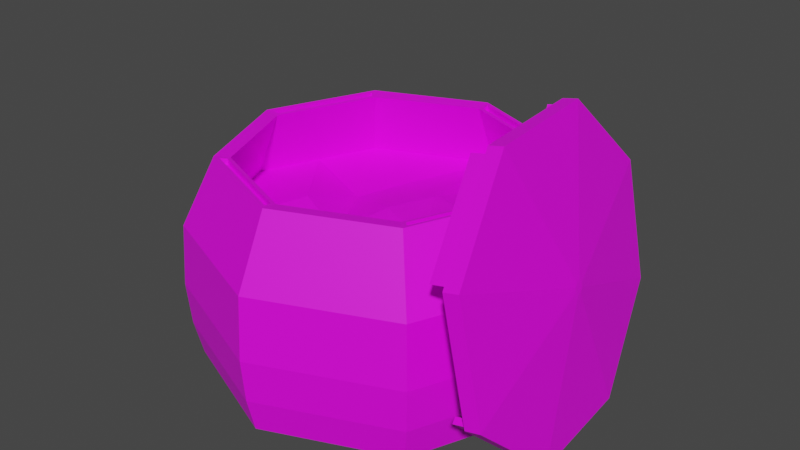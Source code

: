 # Source: bag_of_sand.blend  (saved by Blender 4.0.36; exported with 4.5.12 LTS)
import bpy
from mathutils import Matrix  # noqa: F401  (used for matrix-valued properties, if any)

bpy.ops.wm.read_factory_settings(use_empty=True)
scene = bpy.context.scene
scene.name = 'Scene'

# ---- collections
col_collection = bpy.data.collections.new('Collection'); scene.collection.children.link(col_collection)

# ---- images (referenced by path relative to the original .blend; pixels are not part of the script)
import os
ASSET_DIR = os.environ.get("B2B_ASSET_DIR", "")  # directory of the original .blend (textures are referenced by path, not embedded)
HERE = os.path.dirname(os.path.abspath(__file__))  # packed textures are extracted next to this script under _unpacked/

def load_image(name, relpath, width, height, colorspace="sRGB"):
    """Load a texture the original file referenced (path relative to the .blend, or extracted next to this script)."""
    p = next((c for c in (os.path.join(HERE, relpath), os.path.join(ASSET_DIR, relpath)) if relpath and os.path.exists(c)), "")
    if p:
        img = bpy.data.images.load(p, check_existing=True)
        img.name = name
    else:  # same state as the original file: an image datablock whose file is absent (Cycles renders it pink)
        img = bpy.data.images.new(name, width, height)
        img.source = "FILE"
        img.filepath = "//" + (relpath or name)
    img.colorspace_settings.name = colorspace
    return img
img_base_palette_png_001 = load_image('base_palette.png.001', 'base_palette.png', 1024, 1024, 'sRGB')

# ---- materials (node trees are filled in below, after node groups)
mat_basepalette_001 = bpy.data.materials.new('BasePalette.001')
mat_basepalette_001.alpha_threshold = 0.0
mat_basepalette_001.use_transparent_shadow = False
mat_basepalette_001.roughness = 0.5
mat_basepalette_001.line_color = (0.0, 0.0, 0.0, 1.0)

# ---- material node trees
mat_basepalette_001.use_nodes = True; mat_basepalette_001.node_tree.nodes.clear()
_N = mat_basepalette_001.node_tree.nodes; _L = mat_basepalette_001.node_tree.links
n0 = _N.new('ShaderNodeOutputMaterial'); n0.name = 'Material Output'; n0.location = (300, 300)
n1 = _N.new('ShaderNodeBsdfPrincipled'); n1.name = 'Principled BSDF'; n1.location = (10, 300)
n1.distribution = 'GGX'
n1.subsurface_method = 'RANDOM_WALK_SKIN'
n1.inputs[3].default_value = 1.45
n1.inputs[27].default_value = (0.0, 0.0, 0.0, 1.0)
n1.inputs[28].default_value = 1.0
n2 = _N.new('ShaderNodeTexImage'); n2.name = 'Image Texture'; n2.location = (-464, 137)
n2.image = img_base_palette_png_001
_L.new(n1.outputs[0], n0.inputs[0])
_L.new(n2.outputs[0], n1.inputs[0])
n0.is_active_output = True

# ---- world
world_world = bpy.data.worlds.new('World'); scene.world = world_world
world_world.use_nodes = True; world_world.node_tree.nodes.clear()
_N = world_world.node_tree.nodes; _L = world_world.node_tree.links
n0 = _N.new('ShaderNodeOutputWorld'); n0.name = 'World Output'; n0.location = (300, 300)
n1 = _N.new('ShaderNodeBackground'); n1.name = 'Background'; n1.location = (10, 300)
n1.inputs[0].default_value = (0.05088, 0.05088, 0.05088, 1.0)
_L.new(n1.outputs[0], n0.inputs[0])
n0.is_active_output = True
world_world.color = (0.05088, 0.05088, 0.05088)
world_world.use_sun_shadow = False
world_world.sun_shadow_jitter_overblur = 0.0

# ---- meshes
me_plane_007 = bpy.data.meshes.new('Plane.007')
me_plane_007.from_pydata([(-0.1323, -0.1323, 0.0), (0.1323, -0.1323, 0.0), (-0.1323, 0.1323, 0.0), (0.1323, 0.1323, 0.0), (-0.1871, 8.179e-09, 0.0), (-8.179e-09, -0.1871, 0.0), (0.1871, -8.179e-09, 0.0), (8.179e-09, 0.1871, 0.0), (0.0, 0.0, 0.0), (-0.1911, 7.173e-09, 0.007158), (-0.1351, -0.1351, 0.007158), (-7.817e-09, -0.1911, 0.007158), (0.1351, -0.1351, 0.007158), (0.1911, -8.031e-09, 0.007158), (0.1351, 0.1351, 0.007158), (7.387e-09, 0.1911, 0.007158), (-0.1351, 0.1351, 0.007158), (-2.147e-10, -4.294e-10, 0.007158), (-0.2114, 8.81e-09, 0.009843), (-0.1495, -0.1495, 0.009843), (-9.454e-09, -0.2114, 0.009843), (0.1495, -0.1495, 0.009843), (0.2114, -9.668e-09, 0.009843), (0.1495, 0.1495, 0.009843), (9.024e-09, 0.2114, 0.009843), (-0.1495, 0.1495, 0.009843), (-0.2211, 9.293e-09, 0.04978), (-0.1563, -0.1563, 0.04978), (-1.003e-08, -0.2211, 0.04978), (0.1563, -0.1563, 0.04978), (0.2211, -1.003e-08, 0.04978), (0.1563, 0.1563, 0.04978), (9.295e-09, 0.2211, 0.04978), (-0.1563, 0.1563, 0.04978), (-0.1999, 7.581e-09, 0.04697), (-0.1413, -0.1413, 0.04697), (-8.321e-09, -0.1999, 0.04697), (0.1413, -0.1413, 0.04697), (0.1999, -8.322e-09, 0.04697), (0.1413, 0.1413, 0.04697), (7.583e-09, 0.1999, 0.04697), (-0.1413, 0.1413, 0.04697), (-0.2257, 9.489e-09, 0.1001), (-0.1596, -0.1596, 0.1001), (-1.028e-08, -0.2257, 0.1001), (0.1596, -0.1596, 0.1001), (0.2257, -1.025e-08, 0.1001), (0.1596, 0.1596, 0.1001), (9.456e-09, 0.2257, 0.1001), (-0.1596, 0.1596, 0.1001), (-0.2041, 7.741e-09, 0.09724), (-0.1443, -0.1443, 0.09724), (-8.531e-09, -0.2041, 0.09724), (0.1443, -0.1443, 0.09724), (0.2041, -8.498e-09, 0.09724), (0.1443, 0.1443, 0.09724), (7.708e-09, 0.2041, 0.09724), (-0.1443, 0.1443, 0.09724), (-0.2211, 9.334e-09, 0.1729), (-0.1564, -0.1564, 0.1729), (-1.008e-08, -0.2211, 0.1729), (0.1564, -0.1564, 0.1729), (0.2211, -9.999e-09, 0.1729), (0.1564, 0.1564, 0.1729), (9.253e-09, 0.2211, 0.1729), (-0.1564, 0.1564, 0.1729), (-0.1999, 7.621e-09, 0.1701), (-0.1414, -0.1414, 0.1701), (-8.367e-09, -0.1999, 0.1701), (0.1414, -0.1414, 0.1701), (0.1999, -8.286e-09, 0.1701), (0.1414, 0.1414, 0.1701), (7.54e-09, 0.1999, 0.1701), (-0.1414, 0.1414, 0.1701), (-0.1765, 0.004226, 0.2524), (-0.1218, -0.1278, 0.2524), (-0.004226, -0.1765, 0.2524), (0.1278, -0.1218, 0.2524), (0.1765, -0.004226, 0.2524), (0.1218, 0.1278, 0.2524), (0.004226, 0.1765, 0.2524), (-0.1278, 0.1218, 0.2524), (-0.168, 0.004226, 0.2513), (-0.1158, -0.1218, 0.2513), (-0.004226, -0.168, 0.2513), (0.1218, -0.1158, 0.2513), (0.168, -0.004226, 0.2513), (0.1158, 0.1218, 0.2513), (0.004226, 0.168, 0.2513), (-0.1218, 0.1158, 0.2513), (0.173, 0.0631, 0.3348), (0.1835, -0.07636, 0.3329), (0.209, -0.1723, 0.2343), (0.2344, -0.1685, 0.09683), (0.245, -0.06714, 0.0009768), (0.2344, 0.07232, 0.002899), (0.209, 0.1682, 0.1015), (0.1835, 0.1644, 0.239), (0.1741, 0.05668, 0.3184), (0.1837, -0.06939, 0.3166), (0.2067, -0.1561, 0.2275), (0.2297, -0.1526, 0.1032), (0.2392, -0.06106, 0.01658), (0.2297, 0.06501, 0.01832), (0.2067, 0.1517, 0.1074), (0.1837, 0.1483, 0.2317), (-0.1292, 0.1292, 0.253), (-0.1828, 8.198e-09, 0.253), (-0.1292, -0.1292, 0.253), (-7.715e-09, -0.1828, 0.253), (0.1292, -0.1292, 0.253), (0.1828, -7.778e-09, 0.253), (0.1292, 0.1292, 0.253), (8.262e-09, 0.1828, 0.253), (-0.1168, 0.1168, 0.2507), (-0.1652, 6.783e-09, 0.2507), (-0.1168, -0.1168, 0.2507), (-6.299e-09, -0.1652, 0.2507), (0.1168, -0.1168, 0.2507), (0.1652, -6.363e-09, 0.2507), (0.1168, 0.1168, 0.2507), (6.847e-09, 0.1652, 0.2507), (-0.1278, 0.1218, 0.2457), (0.1832, 0.1569, 0.2402), (0.1736, 0.06475, 0.3274), (0.1844, -0.0777, 0.3255), (0.2075, -0.165, 0.2358), (0.2335, -0.1611, 0.09535), (0.2431, -0.06888, 0.008143), (0.2324, 0.07357, 0.01011), (0.2092, 0.1608, 0.09979), (0.1833, 0.1491, 0.2367), (0.1742, 0.06165, 0.3195), (0.1845, -0.07433, 0.3176), (0.2064, -0.1571, 0.2325), (0.2313, -0.1534, 0.09845), (0.2404, -0.06594, 0.01568), (0.2301, 0.07004, 0.01756), (0.2081, 0.1528, 0.1027), (-0.1765, 0.004226, 0.2457), (-0.1218, -0.1278, 0.2457), (-0.004226, -0.1765, 0.2457), (0.1278, -0.1218, 0.2457), (0.1765, -0.004226, 0.2457), (0.1218, 0.1278, 0.2457), (0.004226, 0.1765, 0.2457), (-0.1218, 0.1158, 0.2446), (-0.168, 0.004226, 0.2446), (-0.1158, -0.1218, 0.2446), (-0.004226, -0.168, 0.2446), (0.1218, -0.1158, 0.2446), (0.168, -0.004226, 0.2446), (0.1158, 0.1218, 0.2446), (0.004226, 0.168, 0.2446), (0.1844, -0.0777, 0.3255), (0.2075, -0.165, 0.2358), (0.1845, -0.07433, 0.3176), (0.2064, -0.1571, 0.2325), (0.1656, 0.1556, 0.2369), (0.156, 0.06347, 0.3241), (0.2159, -0.1623, 0.09205), (0.2255, -0.07017, 0.004841), (0.2147, 0.07228, 0.006804), (0.1916, 0.1595, 0.09649), (0.1656, 0.1478, 0.2334), (0.1565, 0.06036, 0.3162), (0.2136, -0.1547, 0.09514), (0.2227, -0.06723, 0.01238), (0.2124, 0.06875, 0.01426), (0.1905, 0.1516, 0.09936), (0.1667, -0.07899, 0.3222), (0.1899, -0.1662, 0.2325), (0.1668, -0.07562, 0.3143), (0.1888, -0.1584, 0.2292), (0.1898, 0.06433, 0.338), (0.2003, -0.07513, 0.336), (0.2258, -0.171, 0.2375), (0.2513, -0.1672, 0.09999), (0.2618, -0.06591, 0.004129), (0.2513, 0.07355, 0.006051), (0.2258, 0.1695, 0.1046), (0.2003, 0.1656, 0.2421), (0.2419, 0.00297, 0.1807), (0.2423, -0.002357, 0.1806), (0.2433, -0.006021, 0.1769), (0.2442, -0.005875, 0.1716), (0.2446, -0.002005, 0.1679), (0.2442, 0.003322, 0.168), (0.2433, 0.006986, 0.1718), (0.2423, 0.00684, 0.177), (0.2425, 0.003015, 0.1808), (0.2429, -0.002312, 0.1807), (0.2439, -0.005975, 0.177), (0.2448, -0.005829, 0.1717), (0.2452, -0.001959, 0.1681), (0.2448, 0.003368, 0.1681), (0.2439, 0.007031, 0.1719), (0.2429, 0.006885, 0.1771), (0.04712, -0.08615, 0.1733), (0.09424, 0.0276, 0.1961), (-0.09424, -0.0276, 0.1801), (-0.04712, 0.08615, 0.1678), (-0.1706, -0.07068, 0.1701), (-0.07068, 0.1706, 0.1701), (-0.1706, 0.07068, 0.1701), (-0.07068, 0.02928, 0.1645), (-0.07068, -0.1706, 0.1701), (-0.02356, -0.05688, 0.1701), (0.1706, -0.07068, 0.1701), (0.07068, -0.02928, 0.1846), (0.07068, -0.1706, 0.1701), (0.1706, 0.07068, 0.1701), (0.07068, 0.1706, 0.1701), (0.02356, 0.05688, 0.1846), (5.588e-09, -3.725e-09, 0.1846)], [], [(8, 7, 3, 6), (4, 2, 7, 8), (0, 4, 8, 5), (5, 8, 6, 1), (17, 13, 14, 15), (9, 17, 15, 16), (10, 11, 17, 9), (11, 12, 13, 17), (3, 7, 24, 23), (0, 5, 20, 19), (7, 2, 25, 24), (5, 1, 21, 20), (1, 6, 22, 21), (2, 4, 18, 25), (6, 3, 23, 22), (4, 0, 19, 18), (19, 20, 28, 27), (15, 14, 39, 40), (25, 18, 26, 33), (13, 12, 37, 38), (24, 25, 33, 32), (11, 10, 35, 36), (22, 23, 31, 30), (9, 16, 41, 34), (38, 37, 53, 54), (29, 30, 46, 45), (36, 35, 51, 52), (27, 28, 44, 43), (34, 41, 57, 50), (33, 26, 42, 49), (41, 40, 56, 57), (32, 33, 49, 48), (10, 9, 34, 35), (21, 22, 30, 29), (12, 11, 36, 37), (23, 24, 32, 31), (14, 13, 38, 39), (18, 19, 27, 26), (16, 15, 40, 41), (20, 21, 29, 28), (49, 42, 58, 65), (57, 56, 72, 203, 73), (48, 49, 65, 64), (55, 54, 70, 211, 71), (46, 47, 63, 62), (53, 52, 68, 210, 69), (44, 45, 61, 60), (51, 50, 66, 202, 67), (31, 32, 48, 47), (26, 27, 43, 42), (40, 39, 55, 56), (35, 34, 50, 51), (28, 29, 45, 44), (37, 36, 52, 53), (30, 31, 47, 46), (39, 38, 54, 55), (60, 61, 110, 109), (67, 202, 66, 115, 116), (72, 212, 71, 120, 121), (58, 59, 108, 107), (63, 64, 113, 112), (70, 208, 69, 118, 119), (61, 62, 111, 110), (68, 206, 67, 116, 117), (50, 57, 73, 204, 66), (43, 44, 60, 59), (52, 51, 67, 206, 68), (45, 46, 62, 61), (54, 53, 69, 208, 70), (47, 48, 64, 63), (42, 43, 59, 58), (56, 55, 71, 212, 72), (116, 115, 107, 108), (118, 117, 109, 110), (120, 119, 111, 112), (114, 121, 113, 106), (79, 80, 145, 144), (85, 77, 142, 150), (77, 78, 143, 142), (74, 82, 147, 139), (69, 210, 68, 117, 118), (62, 63, 112, 111), (71, 211, 70, 119, 120), (64, 65, 106, 113), (73, 203, 72, 121, 114), (65, 58, 107, 106), (66, 204, 73, 114, 115), (59, 60, 109, 108), (99, 91, 90, 98), (101, 93, 92, 100), (103, 95, 94, 102), (105, 97, 96, 104), (156, 172, 170, 154), (126, 134, 157, 155), (130, 163, 169, 138), (157, 173, 172, 156), (74, 81, 106, 107), (76, 75, 108, 109), (78, 77, 110, 111), (80, 79, 112, 113), (89, 82, 115, 114), (83, 84, 117, 116), (85, 86, 119, 118), (87, 88, 121, 120), (75, 83, 116, 108), (82, 74, 107, 115), (77, 85, 118, 110), (84, 76, 109, 117), (79, 87, 120, 112), (86, 78, 111, 119), (81, 89, 114, 106), (88, 80, 113, 121), (124, 90, 97, 123), (126, 92, 91, 125), (128, 94, 93, 127), (130, 96, 95, 129), (131, 105, 98, 132), (133, 99, 100, 134), (135, 101, 102, 136), (137, 103, 104, 138), (125, 91, 99, 133), (132, 98, 90, 124), (127, 93, 101, 135), (134, 100, 92, 126), (129, 95, 103, 137), (136, 102, 94, 128), (123, 97, 105, 131), (138, 104, 96, 130), (147, 146, 122, 139), (149, 148, 140, 141), (151, 150, 142, 143), (153, 152, 144, 145), (76, 84, 149, 141), (82, 89, 146, 147), (87, 79, 144, 152), (84, 83, 148, 149), (78, 86, 151, 143), (86, 85, 150, 151), (89, 81, 122, 146), (88, 87, 152, 153), (81, 74, 139, 122), (80, 88, 153, 145), (83, 75, 140, 148), (75, 76, 141, 140), (131, 164, 158, 123), (125, 126, 155, 154), (133, 125, 154, 156), (134, 133, 156, 157), (165, 159, 158, 164), (167, 161, 160, 166), (169, 163, 162, 168), (173, 171, 170, 172), (123, 158, 159, 124), (155, 171, 173, 157), (132, 165, 164, 131), (124, 159, 165, 132), (135, 166, 160, 127), (127, 160, 161, 128), (136, 167, 166, 135), (129, 162, 163, 130), (138, 169, 168, 137), (137, 168, 162, 129), (128, 161, 167, 136), (154, 170, 171, 155), (131, 132, 124, 123), (156, 157, 155, 154), (135, 136, 128, 127), (137, 138, 130, 129), (92, 93, 177, 176), (102, 101, 185, 186), (101, 100, 184, 185), (94, 95, 179, 178), (104, 103, 187, 188), (103, 102, 186, 187), (96, 97, 181, 180), (97, 90, 174, 181), (105, 104, 188, 189), (91, 92, 176, 175), (93, 94, 178, 177), (95, 96, 180, 179), (98, 105, 189, 182), (90, 91, 175, 174), (100, 99, 183, 184), (99, 98, 182, 183), (185, 184, 192, 193), (186, 185, 193, 194), (182, 189, 197, 190), (187, 186, 194, 195), (188, 187, 195, 196), (183, 182, 190, 191), (184, 183, 191, 192), (189, 188, 196, 197), (177, 193, 192, 176), (178, 194, 193, 177), (179, 195, 194, 178), (180, 196, 195, 179), (181, 197, 196, 180), (174, 190, 197, 181), (175, 191, 190, 174), (176, 192, 191, 175), (189, 188, 187, 186, 185, 184, 183, 182), (197, 190, 191, 192, 193, 194, 195, 196), (198, 68, 210), (207, 200, 67, 206), (199, 70, 211), (209, 198, 69, 208), (202, 67, 200), (203, 73, 201), (204, 66, 200, 205), (214, 207, 198, 209), (212, 213, 199, 71), (66, 202, 200), (72, 203, 201), (73, 204, 205, 201), (198, 207, 206, 68), (199, 209, 208, 70), (71, 199, 211), (69, 198, 210), (72, 201, 213, 212), (205, 200, 207, 214), (201, 205, 214, 213), (213, 214, 209, 199)])
_uv = me_plane_007.uv_layers.new(name='UVMap')
_uv.uv.foreach_set('vector', [0.4102, 0.9141, 0.4102, 0.9141, 0.4102, 0.9141, 0.4102, 0.9141, 0.4102, 0.9141, 0.4102, 0.9141, 0.4102, 0.9141, 0.4102, 0.9141, 0.4102, 0.9141, 0.4102, 0.9141, 0.4102, 0.9141, 0.4102, 0.9141, 0.4102, 0.9141, 0.4102, 0.9141, 0.4102, 0.9141, 0.4102, 0.9141, 0.4102, 0.9141, 0.4102, 0.9141, 0.4102, 0.9141, 0.4102, 0.9141, 0.4102, 0.9141, 0.4102, 0.9141, 0.4102, 0.9141, 0.4102, 0.9141, 0.4102, 0.9141, 0.4102, 0.9141, 0.4102, 0.9141, 0.4102, 0.9141, 0.4102, 0.9141, 0.4102, 0.9141, 0.4102, 0.9141, 0.4102, 0.9141, 0.4102, 0.9141, 0.4102, 0.9141, 0.4102, 0.9141, 0.4102, 0.9141, 0.4102, 0.9141, 0.4102, 0.9141, 0.4102, 0.9141, 0.4102, 0.9141, 0.4102, 0.9141, 0.4102, 0.9141, 0.4102, 0.9141, 0.4102, 0.9141, 0.4102, 0.9141, 0.4102, 0.9141, 0.4102, 0.9141, 0.4102, 0.9141, 0.4102, 0.9141, 0.4102, 0.9141, 0.4102, 0.9141, 0.4102, 0.9141, 0.4102, 0.9141, 0.4102, 0.9141, 0.4102, 0.9141, 0.4102, 0.9141, 0.4102, 0.9141, 0.4102, 0.9141, 0.4102, 0.9141, 0.4102, 0.9141, 0.4102, 0.9141, 0.4102, 0.9141, 0.4102, 0.9141, 0.4102, 0.9141, 0.4102, 0.9141, 0.4102, 0.9141, 0.4102, 0.9141, 0.4102, 0.9141, 0.4102, 0.9141, 0.4102, 0.9141, 0.4102, 0.9141, 0.4102, 0.9141, 0.4102, 0.9141, 0.4102, 0.9141, 0.4102, 0.9141, 0.4102, 0.9141, 0.4102, 0.9141, 0.4102, 0.9141, 0.4102, 0.9141, 0.4102, 0.9141, 0.4102, 0.9141, 0.4102, 0.9141, 0.4102, 0.9141, 0.4102, 0.9141, 0.4102, 0.9141, 0.4102, 0.9141, 0.4102, 0.9141, 0.4102, 0.9141, 0.4102, 0.9141, 0.4102, 0.9141, 0.4102, 0.9141, 0.4102, 0.9141, 0.4102, 0.9141, 0.4102, 0.9141, 0.4102, 0.9141, 0.4102, 0.9141, 0.4102, 0.9141, 0.4102, 0.9141, 0.4102, 0.9141, 0.4102, 0.9141, 0.4102, 0.9141, 0.4102, 0.9141, 0.4102, 0.9141, 0.4102, 0.9141, 0.4102, 0.9141, 0.4102, 0.9141, 0.4102, 0.9141, 0.4102, 0.9141, 0.4102, 0.9141, 0.4102, 0.9141, 0.4102, 0.9141, 0.4102, 0.9141, 0.4102, 0.9141, 0.4102, 0.9141, 0.4102, 0.9141, 0.4102, 0.9141, 0.4102, 0.9141, 0.4102, 0.9141, 0.4102, 0.9141, 0.4102, 0.9141, 0.4102, 0.9141, 0.4102, 0.9141, 0.4102, 0.9141, 0.4102, 0.9141, 0.4102, 0.9141, 0.4102, 0.9141, 0.4102, 0.9141, 0.4102, 0.9141, 0.4102, 0.9141, 0.4102, 0.9141, 0.4102, 0.9141, 0.4102, 0.9141, 0.4102, 0.9141, 0.4102, 0.9141, 0.4102, 0.9141, 0.4102, 0.9141, 0.4102, 0.9141, 0.4102, 0.9141, 0.4102, 0.9141, 0.4102, 0.9141, 0.4102, 0.9141, 0.4102, 0.9141, 0.4102, 0.9141, 0.4102, 0.9141, 0.4102, 0.9141, 0.4102, 0.9141, 0.4102, 0.9141, 0.4102, 0.9141, 0.4102, 0.9141, 0.4102, 0.9141, 0.4102, 0.9141, 0.4102, 0.9141, 0.4102, 0.9141, 0.4102, 0.9141, 0.4102, 0.9141, 0.4102, 0.9141, 0.4102, 0.9141, 0.4102, 0.9141, 0.4102, 0.9141, 0.4102, 0.9141, 0.4102, 0.9141, 0.4102, 0.9141, 0.4102, 0.9141, 0.4102, 0.9141, 0.4102, 0.9141, 0.4102, 0.9141, 0.4102, 0.9141, 0.4102, 0.9141, 0.4102, 0.9141, 0.4102, 0.9141, 0.4102, 0.9141, 0.4102, 0.9141, 0.4102, 0.9141, 0.4102, 0.9141, 0.4102, 0.9141, 0.4102, 0.9141, 0.4102, 0.9141, 0.4102, 0.9141, 0.4102, 0.9141, 0.4102, 0.9141, 0.4102, 0.9141, 0.4102, 0.9141, 0.4102, 0.9141, 0.4102, 0.9141, 0.4102, 0.9141, 0.4102, 0.9141, 0.4102, 0.9141, 0.4102, 0.9141, 0.4102, 0.9141, 0.4102, 0.9141, 0.4102, 0.9141, 0.4102, 0.9141, 0.4102, 0.9141, 0.4102, 0.9141, 0.4102, 0.9141, 0.4102, 0.9141, 0.4102, 0.9141, 0.4102, 0.9141, 0.4102, 0.9141, 0.4102, 0.9141, 0.4102, 0.9141, 0.4102, 0.9141, 0.4102, 0.9141, 0.4102, 0.9141, 0.4102, 0.9141, 0.4102, 0.9141, 0.4102, 0.9141, 0.4102, 0.9141, 0.4102, 0.9141, 0.4102, 0.9141, 0.4102, 0.9141, 0.4102, 0.9141, 0.4102, 0.9141, 0.4102, 0.9141, 0.4102, 0.9141, 0.4102, 0.9141, 0.4102, 0.9141, 0.4102, 0.9141, 0.4102, 0.9141, 0.4102, 0.9141, 0.4102, 0.9141, 0.4102, 0.9141, 0.4102, 0.9141, 0.4102, 0.9141, 0.4102, 0.9141, 0.4102, 0.9141, 0.4102, 0.9141, 0.4102, 0.9141, 0.4102, 0.9141, 0.4102, 0.9141, 0.4102, 0.9141, 0.4102, 0.9141, 0.4102, 0.9141, 0.4102, 0.9141, 0.4102, 0.9141, 0.4102, 0.9141, 0.4102, 0.9141, 0.4102, 0.9141, 0.4102, 0.9141, 0.4102, 0.9141, 0.4102, 0.9141, 0.4102, 0.9141, 0.4102, 0.9141, 0.4102, 0.9141, 0.4102, 0.9141, 0.4102, 0.9141, 0.4102, 0.9141, 0.4102, 0.9141, 0.4102, 0.9141, 0.4102, 0.9141, 0.4102, 0.9141, 0.4102, 0.9141, 0.4102, 0.9141, 0.4102, 0.9141, 0.4102, 0.9141, 0.4102, 0.9141, 0.4102, 0.9141, 0.4102, 0.9141, 0.4102, 0.9141, 0.4102, 0.9141, 0.4102, 0.9141, 0.4102, 0.9141, 0.4102, 0.9141, 0.4102, 0.9141, 0.4102, 0.9141, 0.4102, 0.9141, 0.4102, 0.9141, 0.4102, 0.9141, 0.4102, 0.9141, 0.4102, 0.9141, 0.4102, 0.9141, 0.4102, 0.9141, 0.4102, 0.9141, 0.4102, 0.9141, 0.4102, 0.9141, 0.4102, 0.9141, 0.4102, 0.9141, 0.4102, 0.9141, 0.4102, 0.9141, 0.4102, 0.9141, 0.4102, 0.9141, 0.4102, 0.9141, 0.4102, 0.9141, 0.4102, 0.9141, 0.4102, 0.9141, 0.4102, 0.9141, 0.4102, 0.9141, 0.4102, 0.9141, 0.4102, 0.9141, 0.4102, 0.9141, 0.4102, 0.9141, 0.4102, 0.9141, 0.4102, 0.9141, 0.4102, 0.9141, 0.4102, 0.9141, 0.4102, 0.9141, 0.4102, 0.9141, 0.4102, 0.9141, 0.4102, 0.9141, 0.4102, 0.9141, 0.4102, 0.9141, 0.4102, 0.9141, 0.4102, 0.9141, 0.4102, 0.9141, 0.4102, 0.9141, 0.4102, 0.9141, 0.4102, 0.9141, 0.4102, 0.9141, 0.4102, 0.9141, 0.4102, 0.9141, 0.4102, 0.9141, 0.4102, 0.9141, 0.4102, 0.9141, 0.4102, 0.9141, 0.4102, 0.9141, 0.4102, 0.9141, 0.4102, 0.9141, 0.4102, 0.9141, 0.4102, 0.9141, 0.4102, 0.9141, 0.4102, 0.9141, 0.4102, 0.9141, 0.4102, 0.9141, 0.4102, 0.9141, 0.4102, 0.9141, 0.4102, 0.9141, 0.4102, 0.9141, 0.4102, 0.9141, 0.4102, 0.9141, 0.4102, 0.9141, 0.4102, 0.9141, 0.4102, 0.9141, 0.4102, 0.9141, 0.4102, 0.9141, 0.4102, 0.9141, 0.4102, 0.9141, 0.4102, 0.9141, 0.4102, 0.9141, 0.4102, 0.9141, 0.4102, 0.9141, 0.4102, 0.9141, 0.4102, 0.9141, 0.4102, 0.9141, 0.4102, 0.9141, 0.4102, 0.9141, 0.4102, 0.9141, 0.4102, 0.9141, 0.4102, 0.9141, 0.4102, 0.9141, 0.4102, 0.9141, 0.4102, 0.9141, 0.4102, 0.9141, 0.4102, 0.9141, 0.4102, 0.9141, 0.4102, 0.9141, 0.4102, 0.9141, 0.4102, 0.9141, 0.4102, 0.9141, 0.4102, 0.9141, 0.4102, 0.9141, 0.4102, 0.9141, 0.4102, 0.9141, 0.4102, 0.9141, 0.4102, 0.9141, 0.4102, 0.9141, 0.4102, 0.9141, 0.4102, 0.9141, 0.4102, 0.9141, 0.4102, 0.9141, 0.4102, 0.9141, 0.4102, 0.9141, 0.4102, 0.9141, 0.4102, 0.9141, 0.4102, 0.9141, 0.4102, 0.9141, 0.4102, 0.9141, 0.4102, 0.9141, 0.4102, 0.9141, 0.4102, 0.9141, 0.4102, 0.9141, 0.4102, 0.9141, 0.4102, 0.9141, 0.4102, 0.9141, 0.4102, 0.9141, 0.4643, 0.9141, 0.4643, 0.9141, 0.4643, 0.9141, 0.4643, 0.9141, 0.4102, 0.9141, 0.4102, 0.9141, 0.4102, 0.9141, 0.4102, 0.9141, 0.4643, 0.9141, 0.4643, 0.9141, 0.4643, 0.9141, 0.4643, 0.9141, 0.4643, 0.9141, 0.4643, 0.9141, 0.4643, 0.9141, 0.4643, 0.9141, 0.4102, 0.9141, 0.4102, 0.9141, 0.4102, 0.9141, 0.4102, 0.9141, 0.4102, 0.9141, 0.4102, 0.9141, 0.4102, 0.9141, 0.4102, 0.9141, 0.4102, 0.9141, 0.4102, 0.9141, 0.4102, 0.9141, 0.4102, 0.9141, 0.4102, 0.9141, 0.4102, 0.9141, 0.4102, 0.9141, 0.4102, 0.9141, 0.4102, 0.9141, 0.4102, 0.9141, 0.4102, 0.9141, 0.4102, 0.9141, 0.4102, 0.9141, 0.4102, 0.9141, 0.4102, 0.9141, 0.4102, 0.9141, 0.4102, 0.9141, 0.4102, 0.9141, 0.4102, 0.9141, 0.4102, 0.9141, 0.4102, 0.9141, 0.4102, 0.9141, 0.4102, 0.9141, 0.4102, 0.9141, 0.4102, 0.9141, 0.4102, 0.9141, 0.4102, 0.9141, 0.4102, 0.9141, 0.4102, 0.9141, 0.4102, 0.9141, 0.4102, 0.9141, 0.4102, 0.9141, 0.4102, 0.9141, 0.4102, 0.9141, 0.4102, 0.9141, 0.4102, 0.9141, 0.4102, 0.9141, 0.4102, 0.9141, 0.4102, 0.9141, 0.4102, 0.9141, 0.4102, 0.9141, 0.4102, 0.9141, 0.4102, 0.9141, 0.4102, 0.9141, 0.4102, 0.9141, 0.4102, 0.9141, 0.4102, 0.9141, 0.4102, 0.9141, 0.4102, 0.9141, 0.4102, 0.9141, 0.4102, 0.9141, 0.4102, 0.9141, 0.4102, 0.9141, 0.4102, 0.9141, 0.4102, 0.9141, 0.4102, 0.9141, 0.4102, 0.9141, 0.4102, 0.9141, 0.4102, 0.9141, 0.4102, 0.9141, 0.4102, 0.9141, 0.4102, 0.9141, 0.4102, 0.9141, 0.4102, 0.9141, 0.4102, 0.9141, 0.4102, 0.9141, 0.4102, 0.9141, 0.4102, 0.9141, 0.4102, 0.9141, 0.4102, 0.9141, 0.4102, 0.9141, 0.4102, 0.9141, 0.4102, 0.9141, 0.4102, 0.9141, 0.4102, 0.9141, 0.4102, 0.9141, 0.4102, 0.9141, 0.4102, 0.9141, 0.4102, 0.9141, 0.4102, 0.9141, 0.4102, 0.9141, 0.4102, 0.9141, 0.4102, 0.9141, 0.4102, 0.9141, 0.4102, 0.9141, 0.4102, 0.9141, 0.4102, 0.9141, 0.4102, 0.9141, 0.4102, 0.9141, 0.4102, 0.9141, 0.4102, 0.9141, 0.4102, 0.9141, 0.4102, 0.9141, 0.4102, 0.9141, 0.4102, 0.9141, 0.4102, 0.9141, 0.4102, 0.9141, 0.4102, 0.9141, 0.4102, 0.9141, 0.4102, 0.9141, 0.4102, 0.9141, 0.4102, 0.9141, 0.4102, 0.9141, 0.4102, 0.9141, 0.4102, 0.9141, 0.4102, 0.9141, 0.4102, 0.9141, 0.4102, 0.9141, 0.4102, 0.9141, 0.4102, 0.9141, 0.4102, 0.9141, 0.4102, 0.9141, 0.4102, 0.9141, 0.4102, 0.9141, 0.4102, 0.9141, 0.4102, 0.9141, 0.4102, 0.9141, 0.4102, 0.9141, 0.4102, 0.9141, 0.4102, 0.9141, 0.4102, 0.9141, 0.4102, 0.9141, 0.4102, 0.9141, 0.4102, 0.9141, 0.4102, 0.9141, 0.4102, 0.9141, 0.4102, 0.9141, 0.4102, 0.9141, 0.4102, 0.9141, 0.4102, 0.9141, 0.4102, 0.9141, 0.4102, 0.9141, 0.4102, 0.9141, 0.4102, 0.9141, 0.4102, 0.9141, 0.4102, 0.9141, 0.4102, 0.9141, 0.4102, 0.9141, 0.4102, 0.9141, 0.4102, 0.9141, 0.4102, 0.9141, 0.4102, 0.9141, 0.4102, 0.9141, 0.4102, 0.9141, 0.4102, 0.9141, 0.4102, 0.9141, 0.4102, 0.9141, 0.4102, 0.9141, 0.4102, 0.9141, 0.4102, 0.9141, 0.4102, 0.9141, 0.4102, 0.9141, 0.4102, 0.9141, 0.4102, 0.9141, 0.4102, 0.9141, 0.4102, 0.9141, 0.4102, 0.9141, 0.4102, 0.9141, 0.4102, 0.9141, 0.4102, 0.9141, 0.4102, 0.9141, 0.4102, 0.9141, 0.4102, 0.9141, 0.4102, 0.9141, 0.4102, 0.9141, 0.4102, 0.9141, 0.4102, 0.9141, 0.4102, 0.9141, 0.4102, 0.9141, 0.4102, 0.9141, 0.4102, 0.9141, 0.4102, 0.9141, 0.4102, 0.9141, 0.4102, 0.9141, 0.4102, 0.9141, 0.4102, 0.9141, 0.4102, 0.9141, 0.4102, 0.9141, 0.4102, 0.9141, 0.4102, 0.9141, 0.4102, 0.9141, 0.4102, 0.9141, 0.4102, 0.9141, 0.4102, 0.9141, 0.4643, 0.9141, 0.4643, 0.9141, 0.4643, 0.9141, 0.4643, 0.9141, 0.4102, 0.9141, 0.4102, 0.9141, 0.4102, 0.9141, 0.4102, 0.9141, 0.4102, 0.9141, 0.4102, 0.9141, 0.4102, 0.9141, 0.4102, 0.9141, 0.4102, 0.9141, 0.4102, 0.9141, 0.4102, 0.9141, 0.4102, 0.9141, 0.4102, 0.9141, 0.4102, 0.9141, 0.4102, 0.9141, 0.4102, 0.9141, 0.4102, 0.9141, 0.4102, 0.9141, 0.4102, 0.9141, 0.4102, 0.9141, 0.4102, 0.9141, 0.4102, 0.9141, 0.4102, 0.9141, 0.4102, 0.9141, 0.4102, 0.9141, 0.4102, 0.9141, 0.4102, 0.9141, 0.4102, 0.9141, 0.4643, 0.9141, 0.4643, 0.9141, 0.4643, 0.9141, 0.4643, 0.9141, 0.4643, 0.9141, 0.4643, 0.9141, 0.4643, 0.9141, 0.4643, 0.9141, 0.4643, 0.9141, 0.4643, 0.9141, 0.4643, 0.9141, 0.4643, 0.9141, 0.4643, 0.9141, 0.4643, 0.9141, 0.4643, 0.9141, 0.4643, 0.9141, 0.4643, 0.9141, 0.4643, 0.9141, 0.4643, 0.9141, 0.4643, 0.9141, 0.4643, 0.9141, 0.4643, 0.9141, 0.4643, 0.9141, 0.4643, 0.9141, 0.4643, 0.9141, 0.4643, 0.9141, 0.4643, 0.9141, 0.4643, 0.9141, 0.4643, 0.9141, 0.4643, 0.9141, 0.4643, 0.9141, 0.4643, 0.9141, 0.4643, 0.9141, 0.4643, 0.9141, 0.4643, 0.9141, 0.4643, 0.9141, 0.4643, 0.9141, 0.4643, 0.9141, 0.4643, 0.9141, 0.4643, 0.9141, 0.4643, 0.9141, 0.4643, 0.9141, 0.4643, 0.9141, 0.4643, 0.9141, 0.4643, 0.9141, 0.4643, 0.9141, 0.4643, 0.9141, 0.4643, 0.9141, 0.0, 0.0, 0.0, 0.0, 0.0, 0.0, 0.0, 0.0, 0.0, 0.0, 0.0, 0.0, 0.0, 0.0, 0.0, 0.0, 0.0, 0.0, 0.0, 0.0, 0.0, 0.0, 0.0, 0.0, 0.0, 0.0, 0.0, 0.0, 0.0, 0.0, 0.0, 0.0, 0.4102, 0.9141, 0.4102, 0.9141, 0.4102, 0.9141, 0.4102, 0.9141, 0.4102, 0.9141, 0.4102, 0.9141, 0.4102, 0.9141, 0.4102, 0.9141, 0.4102, 0.9141, 0.4102, 0.9141, 0.4102, 0.9141, 0.4102, 0.9141, 0.4102, 0.9141, 0.4102, 0.9141, 0.4102, 0.9141, 0.4102, 0.9141, 0.4102, 0.9141, 0.4102, 0.9141, 0.4102, 0.9141, 0.4102, 0.9141, 0.4102, 0.9141, 0.4102, 0.9141, 0.4102, 0.9141, 0.4102, 0.9141, 0.4102, 0.9141, 0.4102, 0.9141, 0.4102, 0.9141, 0.4102, 0.9141, 0.4102, 0.9141, 0.4102, 0.9141, 0.4102, 0.9141, 0.4102, 0.9141, 0.4102, 0.9141, 0.4102, 0.9141, 0.4102, 0.9141, 0.4102, 0.9141, 0.4102, 0.9141, 0.4102, 0.9141, 0.4102, 0.9141, 0.4102, 0.9141, 0.4102, 0.9141, 0.4102, 0.9141, 0.4102, 0.9141, 0.4102, 0.9141, 0.4102, 0.9141, 0.4102, 0.9141, 0.4102, 0.9141, 0.4102, 0.9141, 0.4102, 0.9141, 0.4102, 0.9141, 0.4102, 0.9141, 0.4102, 0.9141, 0.4102, 0.9141, 0.4102, 0.9141, 0.4102, 0.9141, 0.4102, 0.9141, 0.4102, 0.9141, 0.4102, 0.9141, 0.4102, 0.9141, 0.4102, 0.9141, 0.4102, 0.9141, 0.4102, 0.9141, 0.4102, 0.9141, 0.4102, 0.9141, 0.4102, 0.9141, 0.4102, 0.9141, 0.4102, 0.9141, 0.4102, 0.9141, 0.4102, 0.9141, 0.4102, 0.9141, 0.4102, 0.9141, 0.4102, 0.9141, 0.4102, 0.9141, 0.4102, 0.9141, 0.4102, 0.9141, 0.4102, 0.9141, 0.4102, 0.9141, 0.4102, 0.9141, 0.4102, 0.9141, 0.4102, 0.9141, 0.4102, 0.9141, 0.4102, 0.9141, 0.4102, 0.9141, 0.4102, 0.9141, 0.4102, 0.9141, 0.4102, 0.9141, 0.4102, 0.9141, 0.4102, 0.9141, 0.4102, 0.9141, 0.4102, 0.9141, 0.4102, 0.9141, 0.4102, 0.9141, 0.4102, 0.9141, 0.4102, 0.9141, 0.4102, 0.9141, 0.4102, 0.9141, 0.4102, 0.9141, 0.4102, 0.9141, 0.4102, 0.9141, 0.4102, 0.9141, 0.4102, 0.9141, 0.4102, 0.9141, 0.4102, 0.9141, 0.4102, 0.9141, 0.4102, 0.9141, 0.4102, 0.9141, 0.4102, 0.9141, 0.4102, 0.9141, 0.4102, 0.9141, 0.4102, 0.9141, 0.4102, 0.9141, 0.4102, 0.9141, 0.4102, 0.9141, 0.4102, 0.9141, 0.4102, 0.9141, 0.4102, 0.9141, 0.4102, 0.9141, 0.4102, 0.9141, 0.4102, 0.9141, 0.4102, 0.9141, 0.4102, 0.9141, 0.4102, 0.9141, 0.4102, 0.9141, 0.4102, 0.9141, 0.4102, 0.9141, 0.4102, 0.9141, 0.4102, 0.9141, 0.4102, 0.9141, 0.4643, 0.9141, 0.4643, 0.9141, 0.4643, 0.9141, 0.4643, 0.9141, 0.4643, 0.9141, 0.4643, 0.9141, 0.4643, 0.9141, 0.4643, 0.9141, 0.4102, 0.9141, 0.4102, 0.9141, 0.4102, 0.9141, 0.4102, 0.9141, 0.4102, 0.9141, 0.4102, 0.9141, 0.4102, 0.9141, 0.4102, 0.9141, 0.2855, 0.8465, 0.2855, 0.8465, 0.2855, 0.8465, 0.2855, 0.8465, 0.2855, 0.8465, 0.2855, 0.8465, 0.2855, 0.8465, 0.2855, 0.8465, 0.2855, 0.8465, 0.2855, 0.8465, 0.2855, 0.8465, 0.2855, 0.8465, 0.2855, 0.8465, 0.2855, 0.8465, 0.2855, 0.8465, 0.2855, 0.8465, 0.2855, 0.8465, 0.2855, 0.8465, 0.2855, 0.8465, 0.2855, 0.8465, 0.2855, 0.8465, 0.2855, 0.8465, 0.2855, 0.8465, 0.2855, 0.8465, 0.2855, 0.8465, 0.2855, 0.8465, 0.2855, 0.8465, 0.2855, 0.8465, 0.2855, 0.8465, 0.2855, 0.8465, 0.2855, 0.8465, 0.2855, 0.8465, 0.2855, 0.8465, 0.2855, 0.8465, 0.2855, 0.8465, 0.2855, 0.8465, 0.2855, 0.8465, 0.2855, 0.8465, 0.2855, 0.8465, 0.2855, 0.8465, 0.2855, 0.8465, 0.2855, 0.8465, 0.2855, 0.8465, 0.2855, 0.8465, 0.2855, 0.8465, 0.2855, 0.8465, 0.2855, 0.8465, 0.2855, 0.8465, 0.2855, 0.8465, 0.2855, 0.8465, 0.2855, 0.8465, 0.2855, 0.8465, 0.2855, 0.8465, 0.2855, 0.8465, 0.2855, 0.8465, 0.2855, 0.8465, 0.2855, 0.8465, 0.2855, 0.8465, 0.2855, 0.8465, 0.2855, 0.8465, 0.2855, 0.8465, 0.2855, 0.8465, 0.2855, 0.8465, 0.2855, 0.8465, 0.2855, 0.8465, 0.2855, 0.8465, 0.2855, 0.8465, 0.2855, 0.8465, 0.2855, 0.8465, 0.2855, 0.8465, 0.2855, 0.8465, 0.2855, 0.8465])
_ca = me_plane_007.color_attributes.new('Attribute', 'BYTE_COLOR', 'CORNER')
_ca.data.foreach_set('color', [1.0, 1.0, 1.0, 1.0, 1.0, 1.0, 1.0, 1.0, 1.0, 1.0, 1.0, 1.0, 1.0, 1.0, 1.0, 1.0, 1.0, 1.0, 1.0, 1.0, 1.0, 1.0, 1.0, 1.0, 1.0, 1.0, 1.0, 1.0, 1.0, 1.0, 1.0, 1.0, 1.0, 1.0, 1.0, 1.0, 1.0, 1.0, 1.0, 1.0, 1.0, 1.0, 1.0, 1.0, 1.0, 1.0, 1.0, 1.0, 1.0, 1.0, 1.0, 1.0, 1.0, 1.0, 1.0, 1.0, 1.0, 1.0, 1.0, 1.0, 1.0, 1.0, 1.0, 1.0, 1.0, 1.0, 1.0, 1.0, 1.0, 1.0, 1.0, 1.0, 1.0, 1.0, 1.0, 1.0, 1.0, 1.0, 1.0, 1.0, 1.0, 1.0, 1.0, 1.0, 1.0, 1.0, 1.0, 1.0, 1.0, 1.0, 1.0, 1.0, 1.0, 1.0, 1.0, 1.0, 1.0, 1.0, 1.0, 1.0, 1.0, 1.0, 1.0, 1.0, 1.0, 1.0, 1.0, 1.0, 1.0, 1.0, 1.0, 1.0, 1.0, 1.0, 1.0, 1.0, 1.0, 1.0, 1.0, 1.0, 1.0, 1.0, 1.0, 1.0, 1.0, 1.0, 1.0, 1.0, 1.0, 1.0, 1.0, 1.0, 1.0, 1.0, 1.0, 1.0, 1.0, 1.0, 1.0, 1.0, 1.0, 1.0, 1.0, 1.0, 1.0, 1.0, 1.0, 1.0, 1.0, 1.0, 1.0, 1.0, 1.0, 1.0, 1.0, 1.0, 1.0, 1.0, 1.0, 1.0, 1.0, 1.0, 1.0, 1.0, 1.0, 1.0, 1.0, 1.0, 1.0, 1.0, 1.0, 1.0, 1.0, 1.0, 1.0, 1.0, 1.0, 1.0, 1.0, 1.0, 1.0, 1.0, 1.0, 1.0, 1.0, 1.0, 1.0, 1.0, 1.0, 1.0, 1.0, 1.0, 1.0, 1.0, 1.0, 1.0, 1.0, 1.0, 1.0, 1.0, 1.0, 1.0, 1.0, 1.0, 1.0, 1.0, 1.0, 1.0, 1.0, 1.0, 1.0, 1.0, 1.0, 1.0, 1.0, 1.0, 1.0, 1.0, 1.0, 1.0, 1.0, 1.0, 1.0, 1.0, 1.0, 1.0, 1.0, 1.0, 1.0, 1.0, 1.0, 1.0, 1.0, 1.0, 1.0, 1.0, 1.0, 1.0, 1.0, 1.0, 1.0, 1.0, 1.0, 1.0, 1.0, 1.0, 1.0, 1.0, 1.0, 1.0, 1.0, 1.0, 1.0, 1.0, 1.0, 1.0, 1.0, 1.0, 1.0, 1.0, 1.0, 1.0, 1.0, 1.0, 1.0, 1.0, 1.0, 1.0, 1.0, 1.0, 1.0, 1.0, 1.0, 1.0, 1.0, 1.0, 1.0, 1.0, 1.0, 1.0, 1.0, 1.0, 1.0, 1.0, 1.0, 1.0, 1.0, 1.0, 1.0, 1.0, 1.0, 1.0, 1.0, 1.0, 1.0, 1.0, 1.0, 1.0, 1.0, 1.0, 1.0, 1.0, 1.0, 1.0, 1.0, 1.0, 1.0, 1.0, 1.0, 1.0, 1.0, 1.0, 1.0, 1.0, 1.0, 1.0, 1.0, 1.0, 1.0, 1.0, 1.0, 1.0, 1.0, 1.0, 1.0, 1.0, 1.0, 1.0, 1.0, 1.0, 1.0, 1.0, 1.0, 1.0, 1.0, 1.0, 1.0, 1.0, 1.0, 1.0, 1.0, 1.0, 1.0, 1.0, 1.0, 1.0, 1.0, 1.0, 1.0, 1.0, 1.0, 1.0, 1.0, 1.0, 1.0, 1.0, 1.0, 1.0, 1.0, 1.0, 1.0, 1.0, 1.0, 1.0, 1.0, 1.0, 1.0, 1.0, 1.0, 1.0, 1.0, 1.0, 1.0, 1.0, 1.0, 1.0, 1.0, 1.0, 1.0, 1.0, 1.0, 1.0, 1.0, 1.0, 1.0, 1.0, 1.0, 1.0, 1.0, 1.0, 1.0, 1.0, 1.0, 1.0, 1.0, 1.0, 1.0, 1.0, 1.0, 1.0, 1.0, 1.0, 1.0, 1.0, 1.0, 1.0, 1.0, 1.0, 1.0, 1.0, 1.0, 1.0, 1.0, 1.0, 1.0, 1.0, 1.0, 1.0, 1.0, 1.0, 1.0, 1.0, 1.0, 1.0, 1.0, 1.0, 1.0, 1.0, 1.0, 1.0, 1.0, 1.0, 1.0, 1.0, 1.0, 1.0, 1.0, 1.0, 1.0, 1.0, 1.0, 1.0, 1.0, 1.0, 1.0, 1.0, 1.0, 1.0, 1.0, 1.0, 1.0, 1.0, 1.0, 1.0, 1.0, 1.0, 1.0, 1.0, 1.0, 1.0, 1.0, 1.0, 1.0, 1.0, 1.0, 1.0, 1.0, 1.0, 1.0, 1.0, 1.0, 1.0, 1.0, 1.0, 1.0, 1.0, 1.0, 1.0, 1.0, 1.0, 1.0, 1.0, 1.0, 1.0, 1.0, 1.0, 1.0, 1.0, 1.0, 1.0, 1.0, 1.0, 1.0, 1.0, 1.0, 1.0, 1.0, 1.0, 1.0, 1.0, 1.0, 1.0, 1.0, 1.0, 1.0, 1.0, 1.0, 1.0, 1.0, 1.0, 1.0, 1.0, 1.0, 1.0, 1.0, 1.0, 1.0, 1.0, 1.0, 1.0, 1.0, 1.0, 1.0, 1.0, 1.0, 1.0, 1.0, 1.0, 1.0, 1.0, 1.0, 1.0, 1.0, 1.0, 1.0, 1.0, 1.0, 1.0, 1.0, 1.0, 1.0, 1.0, 1.0, 1.0, 1.0, 1.0, 1.0, 1.0, 1.0, 1.0, 1.0, 1.0, 1.0, 1.0, 1.0, 1.0, 1.0, 1.0, 1.0, 1.0, 1.0, 1.0, 1.0, 1.0, 1.0, 1.0, 1.0, 1.0, 1.0, 1.0, 1.0, 1.0, 1.0, 1.0, 1.0, 1.0, 1.0, 1.0, 1.0, 1.0, 1.0, 1.0, 1.0, 1.0, 1.0, 1.0, 1.0, 1.0, 1.0, 1.0, 1.0, 1.0, 1.0, 1.0, 1.0, 1.0, 1.0, 1.0, 1.0, 1.0, 1.0, 1.0, 1.0, 1.0, 1.0, 1.0, 1.0, 1.0, 1.0, 1.0, 1.0, 1.0, 1.0, 1.0, 1.0, 1.0, 1.0, 1.0, 1.0, 1.0, 1.0, 1.0, 1.0, 1.0, 1.0, 1.0, 1.0, 1.0, 1.0, 1.0, 1.0, 1.0, 1.0, 1.0, 1.0, 1.0, 1.0, 1.0, 1.0, 1.0, 1.0, 1.0, 1.0, 1.0, 1.0, 1.0, 1.0, 1.0, 1.0, 1.0, 1.0, 1.0, 1.0, 1.0, 1.0, 1.0, 1.0, 1.0, 1.0, 1.0, 1.0, 1.0, 1.0, 1.0, 1.0, 1.0, 1.0, 1.0, 1.0, 1.0, 1.0, 1.0, 1.0, 1.0, 1.0, 1.0, 1.0, 1.0, 1.0, 1.0, 1.0, 1.0, 1.0, 1.0, 1.0, 1.0, 1.0, 1.0, 1.0, 1.0, 1.0, 1.0, 1.0, 1.0, 1.0, 1.0, 1.0, 1.0, 1.0, 1.0, 1.0, 1.0, 1.0, 1.0, 1.0, 1.0, 1.0, 1.0, 1.0, 1.0, 1.0, 1.0, 1.0, 1.0, 1.0, 1.0, 1.0, 1.0, 1.0, 1.0, 1.0, 1.0, 1.0, 1.0, 1.0, 1.0, 1.0, 1.0, 1.0, 1.0, 1.0, 1.0, 1.0, 1.0, 1.0, 1.0, 1.0, 1.0, 1.0, 1.0, 1.0, 1.0, 1.0, 1.0, 1.0, 1.0, 1.0, 1.0, 1.0, 1.0, 1.0, 1.0, 1.0, 1.0, 1.0, 1.0, 1.0, 1.0, 1.0, 1.0, 1.0, 1.0, 1.0, 1.0, 1.0, 1.0, 1.0, 1.0, 1.0, 1.0, 1.0, 1.0, 1.0, 1.0, 1.0, 1.0, 1.0, 1.0, 1.0, 1.0, 1.0, 1.0, 1.0, 1.0, 1.0, 1.0, 1.0, 1.0, 1.0, 1.0, 1.0, 1.0, 1.0, 1.0, 1.0, 1.0, 1.0, 1.0, 1.0, 1.0, 1.0, 1.0, 1.0, 1.0, 1.0, 1.0, 1.0, 1.0, 1.0, 1.0, 1.0, 1.0, 1.0, 1.0, 1.0, 1.0, 1.0, 1.0, 1.0, 1.0, 1.0, 1.0, 1.0, 1.0, 1.0, 1.0, 1.0, 1.0, 1.0, 1.0, 1.0, 1.0, 1.0, 1.0, 1.0, 1.0, 1.0, 1.0, 1.0, 1.0, 1.0, 1.0, 1.0, 1.0, 1.0, 1.0, 1.0, 1.0, 1.0, 1.0, 1.0, 1.0, 1.0, 1.0, 1.0, 1.0, 1.0, 1.0, 1.0, 1.0, 1.0, 1.0, 1.0, 1.0, 1.0, 1.0, 1.0, 1.0, 1.0, 1.0, 1.0, 1.0, 1.0, 1.0, 1.0, 1.0, 1.0, 1.0, 1.0, 1.0, 1.0, 1.0, 1.0, 1.0, 1.0, 1.0, 1.0, 1.0, 1.0, 1.0, 1.0, 1.0, 1.0, 1.0, 1.0, 1.0, 1.0, 1.0, 1.0, 1.0, 1.0, 1.0, 1.0, 1.0, 1.0, 1.0, 1.0, 1.0, 1.0, 1.0, 1.0, 1.0, 1.0, 1.0, 1.0, 1.0, 1.0, 1.0, 1.0, 1.0, 1.0, 1.0, 1.0, 1.0, 1.0, 1.0, 1.0, 1.0, 1.0, 1.0, 1.0, 1.0, 1.0, 1.0, 1.0, 1.0, 1.0, 1.0, 1.0, 1.0, 1.0, 1.0, 1.0, 1.0, 1.0, 1.0, 1.0, 1.0, 1.0, 1.0, 1.0, 1.0, 1.0, 1.0, 1.0, 1.0, 1.0, 1.0, 1.0, 1.0, 1.0, 1.0, 1.0, 1.0, 1.0, 1.0, 1.0, 1.0, 1.0, 1.0, 1.0, 1.0, 1.0, 1.0, 1.0, 1.0, 1.0, 1.0, 1.0, 1.0, 1.0, 1.0, 1.0, 1.0, 1.0, 1.0, 1.0, 1.0, 1.0, 1.0, 1.0, 1.0, 1.0, 1.0, 1.0, 1.0, 1.0, 1.0, 1.0, 1.0, 1.0, 1.0, 1.0, 1.0, 1.0, 1.0, 1.0, 1.0, 1.0, 1.0, 1.0, 1.0, 1.0, 1.0, 1.0, 1.0, 1.0, 1.0, 1.0, 1.0, 1.0, 1.0, 1.0, 1.0, 1.0, 1.0, 1.0, 1.0, 1.0, 1.0, 1.0, 1.0, 1.0, 1.0, 1.0, 1.0, 1.0, 1.0, 1.0, 1.0, 1.0, 1.0, 1.0, 1.0, 1.0, 1.0, 1.0, 1.0, 1.0, 1.0, 1.0, 1.0, 1.0, 1.0, 1.0, 1.0, 1.0, 1.0, 1.0, 1.0, 1.0, 1.0, 1.0, 1.0, 1.0, 1.0, 1.0, 1.0, 1.0, 1.0, 1.0, 1.0, 1.0, 1.0, 1.0, 1.0, 1.0, 1.0, 1.0, 1.0, 1.0, 1.0, 1.0, 1.0, 1.0, 1.0, 1.0, 1.0, 1.0, 1.0, 1.0, 1.0, 1.0, 1.0, 1.0, 1.0, 1.0, 1.0, 1.0, 1.0, 1.0, 1.0, 1.0, 1.0, 1.0, 1.0, 1.0, 1.0, 1.0, 1.0, 1.0, 1.0, 1.0, 1.0, 1.0, 1.0, 1.0, 1.0, 1.0, 1.0, 1.0, 1.0, 1.0, 1.0, 1.0, 1.0, 1.0, 1.0, 1.0, 1.0, 1.0, 1.0, 1.0, 1.0, 1.0, 1.0, 1.0, 1.0, 1.0, 1.0, 1.0, 1.0, 1.0, 1.0, 1.0, 1.0, 1.0, 1.0, 1.0, 1.0, 1.0, 1.0, 1.0, 1.0, 1.0, 1.0, 1.0, 1.0, 1.0, 1.0, 1.0, 1.0, 1.0, 1.0, 1.0, 1.0, 1.0, 1.0, 1.0, 1.0, 1.0, 1.0, 1.0, 1.0, 1.0, 1.0, 1.0, 1.0, 1.0, 1.0, 1.0, 1.0, 1.0, 1.0, 1.0, 1.0, 1.0, 1.0, 1.0, 1.0, 1.0, 1.0, 1.0, 1.0, 1.0, 1.0, 1.0, 1.0, 1.0, 1.0, 1.0, 1.0, 1.0, 1.0, 1.0, 1.0, 1.0, 1.0, 1.0, 1.0, 1.0, 1.0, 1.0, 1.0, 1.0, 1.0, 1.0, 1.0, 1.0, 1.0, 1.0, 1.0, 1.0, 1.0, 1.0, 1.0, 1.0, 1.0, 1.0, 1.0, 1.0, 1.0, 1.0, 1.0, 1.0, 1.0, 1.0, 1.0, 1.0, 1.0, 1.0, 1.0, 1.0, 1.0, 1.0, 1.0, 1.0, 1.0, 1.0, 1.0, 1.0, 1.0, 1.0, 1.0, 1.0, 1.0, 1.0, 1.0, 1.0, 1.0, 1.0, 1.0, 1.0, 1.0, 1.0, 1.0, 1.0, 1.0, 1.0, 1.0, 1.0, 1.0, 1.0, 1.0, 1.0, 1.0, 1.0, 1.0, 1.0, 1.0, 1.0, 1.0, 1.0, 1.0, 1.0, 1.0, 1.0, 1.0, 1.0, 1.0, 1.0, 1.0, 1.0, 1.0, 1.0, 1.0, 1.0, 1.0, 1.0, 1.0, 1.0, 1.0, 1.0, 1.0, 1.0, 1.0, 1.0, 1.0, 1.0, 1.0, 1.0, 1.0, 1.0, 1.0, 1.0, 1.0, 1.0, 1.0, 1.0, 1.0, 1.0, 1.0, 1.0, 1.0, 1.0, 1.0, 1.0, 1.0, 1.0, 1.0, 1.0, 1.0, 1.0, 1.0, 1.0, 1.0, 1.0, 1.0, 1.0, 1.0, 1.0, 1.0, 1.0, 1.0, 1.0, 1.0, 1.0, 1.0, 1.0, 1.0, 1.0, 1.0, 1.0, 1.0, 1.0, 1.0, 1.0, 1.0, 1.0, 1.0, 1.0, 1.0, 1.0, 1.0, 1.0, 1.0, 1.0, 1.0, 1.0, 1.0, 1.0, 1.0, 1.0, 1.0, 1.0, 1.0, 1.0, 1.0, 1.0, 1.0, 1.0, 1.0, 1.0, 1.0, 1.0, 1.0, 1.0, 1.0, 1.0, 1.0, 1.0, 1.0, 1.0, 1.0, 1.0, 1.0, 1.0, 1.0, 1.0, 1.0, 1.0, 1.0, 1.0, 1.0, 1.0, 1.0, 1.0, 1.0, 1.0, 1.0, 1.0, 1.0, 1.0, 1.0, 1.0, 1.0, 1.0, 1.0, 1.0, 1.0, 1.0, 1.0, 1.0, 1.0, 1.0, 1.0, 1.0, 1.0, 1.0, 1.0, 1.0, 1.0, 1.0, 1.0, 1.0, 1.0, 1.0, 1.0, 1.0, 1.0, 1.0, 1.0, 1.0, 1.0, 1.0, 1.0, 1.0, 1.0, 1.0, 1.0, 1.0, 1.0, 1.0, 1.0, 1.0, 1.0, 1.0, 1.0, 1.0, 1.0, 1.0, 1.0, 1.0, 1.0, 1.0, 1.0, 1.0, 1.0, 1.0, 1.0, 1.0, 1.0, 1.0, 1.0, 1.0, 1.0, 1.0, 1.0, 1.0, 1.0, 1.0, 1.0, 1.0, 1.0, 1.0, 1.0, 1.0, 1.0, 1.0, 1.0, 1.0, 1.0, 1.0, 1.0, 1.0, 1.0, 1.0, 1.0, 1.0, 1.0, 1.0, 1.0, 1.0, 1.0, 1.0, 1.0, 1.0, 1.0, 1.0, 1.0, 1.0, 1.0, 1.0, 1.0, 1.0, 1.0, 1.0, 1.0, 1.0, 1.0, 1.0, 1.0, 1.0, 1.0, 1.0, 1.0, 1.0, 1.0, 1.0, 1.0, 1.0, 1.0, 1.0, 1.0, 1.0, 1.0, 1.0, 1.0, 1.0, 1.0, 1.0, 1.0, 1.0, 1.0, 1.0, 1.0, 1.0, 1.0, 1.0, 1.0, 1.0, 1.0, 1.0, 1.0, 1.0, 1.0, 1.0, 1.0, 1.0, 1.0, 1.0, 1.0, 1.0, 1.0, 1.0, 1.0, 1.0, 1.0, 1.0, 1.0, 1.0, 1.0, 1.0, 1.0, 1.0, 1.0, 1.0, 1.0, 1.0, 1.0, 1.0, 1.0, 1.0, 1.0, 1.0, 1.0, 1.0, 1.0, 1.0, 1.0, 1.0, 1.0, 1.0, 1.0, 1.0, 1.0, 1.0, 1.0, 1.0, 1.0, 1.0, 1.0, 1.0, 1.0, 1.0, 1.0, 1.0, 1.0, 1.0, 1.0, 1.0, 1.0, 1.0, 1.0, 1.0, 1.0, 1.0, 1.0, 1.0, 1.0, 1.0, 1.0, 1.0, 1.0, 1.0, 1.0, 1.0, 1.0, 1.0, 1.0, 1.0, 1.0, 1.0, 1.0, 1.0, 1.0, 1.0, 1.0, 1.0, 1.0, 1.0, 1.0, 1.0, 1.0, 1.0, 1.0, 1.0, 1.0, 1.0, 1.0, 1.0, 1.0, 1.0, 1.0, 1.0, 1.0, 1.0, 1.0, 1.0, 1.0, 1.0, 1.0, 1.0, 1.0, 1.0, 1.0, 1.0, 1.0, 1.0, 1.0, 1.0, 1.0, 1.0, 1.0, 1.0, 1.0, 1.0, 1.0, 1.0, 1.0, 1.0, 1.0, 1.0, 1.0, 1.0, 1.0, 1.0, 1.0, 1.0, 1.0, 1.0, 1.0, 1.0, 1.0, 1.0, 1.0, 1.0, 1.0, 1.0, 1.0, 1.0, 1.0, 1.0, 1.0, 1.0, 1.0, 1.0, 1.0, 1.0, 1.0, 1.0, 1.0, 1.0, 1.0, 1.0, 1.0, 1.0, 1.0, 1.0, 1.0, 1.0, 1.0, 1.0, 1.0, 1.0, 1.0, 1.0, 1.0, 1.0, 1.0, 1.0, 1.0, 1.0, 1.0, 1.0, 1.0, 1.0, 1.0, 1.0, 1.0, 1.0, 1.0, 1.0, 1.0, 1.0, 1.0, 1.0, 1.0, 1.0, 1.0, 1.0, 1.0, 1.0, 1.0, 1.0, 1.0, 1.0, 1.0, 1.0, 1.0, 1.0, 1.0, 1.0, 1.0, 1.0, 1.0, 1.0, 1.0, 1.0, 1.0, 1.0, 1.0, 1.0, 1.0, 1.0, 1.0, 1.0, 1.0, 1.0, 1.0, 1.0, 1.0, 1.0, 1.0, 1.0, 1.0, 1.0, 1.0, 1.0, 1.0, 1.0, 1.0, 1.0, 1.0, 1.0, 1.0, 1.0, 1.0, 1.0, 1.0, 1.0, 1.0, 1.0, 1.0, 1.0, 1.0, 1.0, 1.0, 1.0, 1.0, 1.0, 1.0, 1.0, 1.0, 1.0, 1.0, 1.0, 1.0, 1.0, 1.0, 1.0, 1.0, 1.0, 1.0, 1.0, 1.0, 1.0, 1.0, 1.0, 1.0, 1.0, 1.0, 1.0, 1.0, 1.0, 1.0, 1.0, 1.0, 1.0, 1.0, 1.0, 1.0, 1.0, 1.0, 1.0, 1.0, 1.0, 1.0, 1.0, 1.0, 1.0, 1.0, 1.0, 1.0, 1.0, 1.0, 1.0, 1.0, 1.0, 1.0, 1.0, 1.0, 1.0, 1.0, 1.0, 1.0, 1.0, 1.0, 1.0, 1.0, 1.0, 1.0, 1.0, 1.0, 1.0, 1.0, 1.0, 1.0, 1.0, 1.0, 1.0, 1.0, 1.0, 1.0, 1.0, 1.0, 1.0, 1.0, 1.0, 1.0, 1.0, 1.0, 1.0, 1.0, 1.0, 1.0, 1.0, 1.0, 1.0, 1.0, 1.0, 1.0, 1.0, 1.0, 1.0, 1.0, 1.0, 1.0, 1.0, 1.0, 1.0, 1.0, 1.0, 1.0, 1.0, 1.0, 1.0, 1.0, 1.0, 1.0, 1.0, 1.0, 1.0, 1.0, 1.0, 1.0, 1.0, 1.0, 1.0, 1.0, 1.0, 1.0, 1.0, 1.0, 1.0, 1.0, 1.0, 1.0, 1.0, 1.0, 1.0, 1.0, 1.0, 1.0, 1.0, 1.0, 1.0, 1.0, 1.0, 1.0, 1.0, 1.0, 1.0, 1.0, 1.0, 1.0, 1.0, 1.0, 1.0, 1.0, 1.0, 1.0, 1.0, 1.0, 1.0, 1.0, 1.0, 1.0, 1.0, 1.0, 1.0, 1.0, 1.0, 1.0, 1.0, 1.0, 1.0, 1.0, 1.0, 1.0, 1.0, 1.0, 1.0, 1.0, 1.0, 1.0, 1.0, 1.0, 1.0, 1.0, 1.0, 1.0, 1.0, 1.0, 1.0, 1.0, 1.0, 1.0, 1.0, 1.0, 1.0, 1.0, 1.0, 1.0, 1.0, 1.0, 1.0, 1.0, 1.0, 1.0, 1.0, 1.0, 1.0, 1.0, 1.0, 1.0, 1.0, 1.0, 1.0, 1.0, 1.0, 1.0, 1.0, 1.0, 1.0, 1.0, 1.0, 1.0, 1.0, 1.0, 1.0, 1.0, 1.0, 1.0, 1.0, 1.0, 1.0, 1.0, 1.0, 1.0, 1.0, 1.0, 1.0, 1.0, 1.0, 1.0, 1.0, 1.0, 1.0, 1.0, 1.0, 1.0, 1.0, 1.0, 1.0, 1.0, 1.0, 1.0, 1.0, 1.0, 1.0, 1.0, 1.0, 1.0, 1.0, 1.0, 1.0, 1.0, 1.0, 1.0, 1.0, 1.0, 1.0, 1.0, 1.0, 1.0, 1.0, 1.0, 1.0, 1.0, 1.0, 1.0, 1.0, 1.0, 1.0, 1.0, 1.0, 1.0, 1.0, 1.0, 1.0, 1.0, 1.0, 1.0, 1.0, 1.0, 1.0, 1.0, 1.0, 1.0, 1.0, 1.0, 1.0, 1.0, 1.0, 1.0, 1.0, 1.0, 1.0, 1.0, 1.0, 1.0, 1.0, 1.0, 1.0, 1.0, 1.0, 1.0, 1.0, 1.0, 1.0, 1.0, 1.0, 1.0, 1.0, 1.0, 1.0, 1.0, 1.0, 1.0, 1.0, 1.0, 1.0, 1.0, 1.0, 1.0, 1.0, 1.0, 1.0, 1.0, 1.0, 1.0, 1.0, 1.0, 1.0, 1.0, 1.0, 1.0, 1.0, 1.0, 1.0, 1.0, 1.0, 1.0, 1.0, 1.0, 1.0, 1.0, 1.0, 1.0, 1.0, 1.0, 1.0, 1.0, 1.0, 1.0, 1.0, 1.0, 1.0, 1.0, 1.0, 1.0, 1.0, 1.0, 1.0, 1.0, 1.0, 1.0, 1.0, 1.0, 1.0, 1.0, 1.0, 1.0, 1.0, 1.0, 1.0, 1.0, 1.0, 1.0, 1.0, 1.0, 1.0, 1.0, 1.0, 1.0, 1.0, 1.0, 1.0, 1.0, 1.0, 1.0, 1.0, 1.0, 1.0, 1.0, 1.0, 1.0, 1.0, 1.0, 1.0, 1.0, 1.0, 1.0, 1.0, 1.0, 1.0, 1.0, 1.0, 1.0, 1.0, 1.0, 1.0, 1.0, 1.0, 1.0, 1.0, 1.0, 1.0, 1.0, 1.0, 1.0, 1.0, 1.0, 1.0, 1.0, 1.0, 1.0, 1.0, 1.0, 1.0, 1.0, 1.0, 1.0, 1.0, 1.0, 1.0, 1.0, 1.0, 1.0, 1.0, 1.0, 1.0, 1.0, 1.0, 1.0, 1.0, 1.0, 1.0, 1.0, 1.0, 1.0, 1.0, 1.0, 1.0, 1.0, 1.0, 1.0, 1.0, 1.0, 1.0, 1.0, 1.0, 1.0, 1.0, 1.0, 1.0, 1.0, 1.0, 1.0, 1.0, 1.0, 1.0, 1.0, 1.0, 1.0, 1.0, 1.0, 1.0, 1.0, 1.0, 1.0, 1.0, 1.0, 1.0, 1.0, 1.0, 1.0, 1.0, 1.0, 1.0, 1.0, 1.0, 1.0, 1.0, 1.0, 1.0, 1.0, 1.0, 1.0, 1.0, 1.0, 1.0, 1.0, 1.0, 1.0, 1.0, 1.0, 1.0, 1.0, 1.0, 1.0, 1.0, 1.0, 1.0, 1.0, 1.0, 1.0, 1.0, 1.0, 1.0, 1.0, 1.0, 1.0, 1.0, 1.0, 1.0, 1.0, 1.0, 1.0, 1.0, 1.0, 1.0, 1.0, 1.0, 1.0, 1.0, 1.0, 1.0, 1.0, 1.0, 1.0, 1.0, 1.0, 1.0, 1.0, 1.0, 1.0, 1.0, 1.0, 1.0, 1.0, 1.0, 1.0, 1.0, 1.0, 1.0, 1.0, 1.0, 1.0, 1.0, 1.0, 1.0, 1.0, 1.0, 1.0, 1.0, 1.0, 1.0, 1.0, 1.0, 1.0, 1.0, 1.0, 1.0, 1.0, 1.0, 1.0, 1.0, 1.0, 1.0, 1.0, 1.0, 1.0, 1.0, 1.0, 1.0, 1.0, 1.0, 1.0, 1.0, 1.0, 1.0, 1.0, 1.0, 1.0, 1.0, 1.0, 1.0, 1.0, 1.0, 1.0, 1.0, 1.0, 1.0, 1.0, 1.0, 1.0, 1.0, 1.0, 1.0, 1.0, 1.0, 1.0, 1.0, 1.0, 1.0, 1.0, 1.0, 1.0, 1.0, 1.0, 1.0, 1.0, 1.0, 1.0, 1.0, 1.0, 1.0, 1.0, 1.0, 1.0, 1.0, 1.0, 1.0, 1.0, 1.0, 1.0, 1.0, 1.0, 1.0, 1.0, 1.0, 1.0, 1.0, 1.0, 1.0, 1.0, 1.0, 1.0, 1.0, 1.0, 1.0, 1.0, 1.0, 1.0, 1.0, 1.0, 1.0, 1.0, 1.0, 1.0, 1.0, 1.0, 1.0, 1.0, 1.0, 1.0, 1.0, 1.0, 1.0, 1.0, 1.0, 1.0, 1.0, 1.0, 1.0, 1.0, 1.0, 1.0, 1.0, 1.0, 1.0, 1.0, 1.0, 1.0, 1.0, 1.0, 1.0, 1.0, 1.0, 1.0, 1.0, 1.0, 1.0, 1.0, 1.0, 1.0, 1.0, 1.0, 1.0, 1.0, 1.0, 1.0, 1.0, 1.0, 1.0, 1.0, 1.0, 1.0, 1.0, 1.0, 1.0, 1.0, 1.0, 1.0, 1.0, 1.0, 1.0, 1.0, 1.0, 1.0, 1.0, 1.0, 1.0, 1.0, 1.0, 1.0, 1.0, 1.0, 1.0, 1.0, 1.0, 1.0, 1.0, 1.0, 1.0, 1.0, 1.0, 1.0, 1.0, 1.0, 1.0, 1.0, 1.0, 1.0, 1.0, 1.0, 1.0, 1.0, 1.0, 1.0, 1.0, 1.0, 1.0, 1.0, 1.0, 1.0, 1.0, 1.0, 1.0, 1.0, 1.0, 1.0, 1.0, 1.0, 1.0, 1.0, 1.0, 1.0, 1.0, 1.0, 1.0, 1.0, 1.0, 1.0, 1.0, 1.0, 1.0, 1.0, 1.0, 1.0, 1.0, 1.0, 1.0, 1.0, 1.0, 1.0, 1.0, 1.0, 1.0, 1.0, 1.0, 1.0, 1.0, 1.0, 1.0, 1.0, 1.0, 1.0, 1.0, 1.0, 1.0, 1.0, 1.0, 1.0, 1.0, 1.0, 1.0, 1.0, 1.0, 1.0, 1.0, 1.0, 1.0, 1.0, 1.0, 1.0, 1.0, 1.0, 1.0, 1.0, 1.0, 1.0, 1.0, 1.0, 1.0, 1.0, 1.0, 1.0, 1.0, 1.0, 1.0, 1.0, 1.0, 1.0, 1.0, 1.0, 1.0, 1.0, 1.0, 1.0, 1.0, 1.0, 1.0, 1.0, 1.0, 1.0, 1.0, 1.0, 1.0, 1.0, 1.0, 1.0, 1.0, 1.0, 1.0, 1.0, 1.0, 1.0, 1.0, 1.0, 1.0, 1.0, 1.0, 1.0, 1.0, 1.0, 1.0, 1.0, 1.0, 1.0, 1.0, 1.0, 1.0, 1.0, 1.0, 1.0, 1.0, 1.0, 1.0, 1.0, 1.0, 1.0, 1.0, 1.0, 1.0, 1.0, 1.0, 1.0, 1.0, 1.0, 1.0, 1.0, 1.0, 1.0, 1.0, 1.0, 1.0, 1.0, 1.0, 1.0, 1.0, 1.0, 1.0, 1.0, 1.0, 1.0, 1.0, 1.0, 1.0, 1.0, 1.0, 1.0, 1.0, 1.0, 1.0, 1.0, 1.0, 1.0, 1.0, 1.0, 1.0, 1.0, 1.0, 1.0, 1.0, 1.0, 1.0, 1.0, 1.0, 1.0, 1.0, 1.0, 1.0, 1.0, 1.0, 1.0, 1.0, 1.0, 1.0, 1.0, 1.0, 1.0, 1.0, 1.0, 1.0, 1.0, 1.0, 1.0, 1.0, 1.0, 1.0, 1.0, 1.0, 1.0, 1.0, 1.0, 1.0, 1.0, 1.0, 1.0, 1.0, 1.0, 1.0, 1.0, 1.0, 1.0, 1.0, 1.0, 1.0, 1.0, 1.0, 1.0, 1.0, 1.0, 1.0, 1.0, 1.0, 1.0, 1.0, 1.0, 1.0, 1.0, 1.0, 1.0, 1.0, 1.0, 1.0, 1.0, 1.0, 1.0, 1.0, 1.0, 1.0, 1.0, 1.0, 1.0, 1.0, 1.0, 1.0, 1.0, 1.0, 1.0, 1.0, 1.0, 1.0, 1.0, 1.0, 1.0, 1.0, 1.0, 1.0, 1.0, 1.0, 1.0, 1.0, 1.0, 1.0, 1.0, 1.0, 1.0, 1.0, 1.0, 1.0, 1.0, 1.0, 1.0, 1.0, 1.0, 1.0, 1.0, 1.0, 1.0, 1.0, 1.0, 1.0, 1.0, 1.0, 1.0, 1.0, 1.0, 1.0, 1.0, 1.0, 1.0, 1.0, 1.0, 1.0, 1.0, 1.0, 1.0, 1.0, 1.0, 1.0, 1.0, 1.0, 1.0, 1.0, 1.0, 1.0, 1.0, 1.0, 1.0, 1.0, 1.0, 1.0, 1.0, 1.0, 1.0, 1.0, 1.0, 1.0, 1.0, 1.0, 1.0, 1.0, 1.0, 1.0, 1.0, 1.0, 1.0, 1.0, 1.0, 1.0, 1.0, 1.0, 1.0, 1.0, 1.0, 1.0, 1.0, 1.0, 1.0, 1.0, 1.0, 1.0, 1.0, 1.0, 1.0, 1.0, 1.0, 1.0, 1.0, 1.0, 1.0, 1.0, 1.0, 1.0, 1.0, 1.0, 1.0, 1.0, 1.0, 1.0, 1.0, 1.0, 1.0, 1.0, 1.0, 1.0, 1.0, 1.0, 1.0, 1.0, 1.0, 1.0, 1.0, 1.0, 1.0, 1.0, 1.0, 1.0, 1.0, 1.0, 1.0, 1.0, 1.0, 1.0, 1.0, 1.0, 1.0, 1.0, 1.0, 1.0, 1.0, 1.0, 1.0, 1.0, 1.0, 1.0, 1.0, 1.0, 1.0, 1.0, 1.0, 1.0, 1.0, 1.0, 1.0, 1.0, 1.0, 1.0, 1.0, 1.0, 1.0, 1.0, 1.0, 1.0, 1.0, 1.0, 1.0, 1.0, 1.0, 1.0, 1.0, 1.0, 1.0, 1.0, 1.0, 1.0, 1.0, 1.0, 1.0, 1.0, 1.0, 1.0, 1.0, 1.0, 1.0, 1.0, 1.0, 1.0, 1.0, 1.0, 1.0, 1.0, 1.0, 1.0, 1.0, 1.0, 1.0, 1.0, 1.0, 1.0, 1.0, 1.0, 1.0, 1.0, 1.0, 1.0, 1.0, 1.0, 1.0, 1.0, 1.0, 1.0, 1.0, 1.0, 1.0, 1.0, 1.0, 1.0, 1.0, 1.0, 1.0, 1.0, 1.0, 1.0, 1.0, 1.0, 1.0, 1.0, 1.0, 1.0, 1.0, 1.0, 1.0, 1.0, 1.0, 1.0, 1.0, 1.0, 1.0, 1.0, 1.0, 1.0, 1.0, 1.0, 1.0, 1.0, 1.0, 1.0, 1.0, 1.0, 1.0, 1.0, 1.0, 1.0, 1.0, 1.0, 1.0, 1.0, 1.0, 1.0, 1.0, 1.0, 1.0, 1.0, 1.0, 1.0, 1.0, 1.0, 1.0, 1.0, 1.0, 1.0, 1.0, 1.0, 1.0, 1.0, 1.0, 1.0, 1.0, 1.0, 1.0, 1.0, 1.0, 1.0, 1.0, 1.0, 1.0, 1.0, 1.0, 1.0, 1.0, 1.0, 1.0, 1.0, 1.0, 1.0, 1.0, 1.0, 1.0, 1.0, 1.0, 1.0, 1.0, 1.0, 1.0, 1.0, 1.0, 1.0, 1.0, 1.0, 1.0, 1.0, 1.0, 1.0, 1.0, 1.0, 1.0, 1.0, 1.0, 1.0, 1.0, 1.0, 1.0, 1.0, 1.0, 1.0, 1.0, 1.0, 1.0, 1.0, 1.0, 1.0, 1.0, 1.0, 1.0, 1.0, 1.0, 1.0, 1.0, 1.0, 1.0, 1.0, 1.0, 1.0, 1.0, 1.0, 1.0, 1.0, 1.0, 1.0, 1.0, 1.0, 1.0, 1.0, 1.0, 1.0, 1.0, 1.0, 1.0, 1.0, 1.0, 1.0, 1.0, 1.0, 1.0, 1.0, 1.0, 1.0, 1.0, 1.0, 1.0, 1.0, 1.0, 1.0, 1.0, 1.0, 1.0, 1.0, 1.0, 1.0, 1.0, 1.0, 1.0, 1.0, 1.0, 1.0, 1.0, 1.0, 1.0, 1.0, 1.0, 1.0, 1.0, 1.0, 1.0, 1.0, 1.0, 1.0, 1.0, 1.0, 1.0, 1.0, 1.0, 1.0, 1.0, 1.0, 1.0, 1.0, 1.0, 1.0, 1.0, 1.0, 1.0, 1.0, 1.0, 1.0, 1.0, 1.0, 1.0, 1.0, 1.0, 1.0, 1.0, 1.0, 1.0, 1.0, 1.0, 1.0, 1.0, 1.0, 1.0, 1.0, 1.0, 1.0, 1.0, 1.0, 1.0, 1.0, 1.0, 1.0, 1.0, 1.0, 1.0, 1.0, 1.0, 1.0, 1.0, 1.0, 1.0, 1.0, 1.0, 1.0, 1.0, 1.0, 1.0, 1.0, 1.0, 1.0, 1.0, 1.0, 1.0, 1.0, 1.0, 1.0, 1.0, 1.0, 1.0, 1.0, 1.0, 1.0, 1.0, 1.0, 1.0, 1.0, 1.0, 1.0, 1.0, 1.0, 1.0, 1.0, 1.0, 1.0, 1.0, 1.0, 1.0, 1.0, 1.0, 1.0, 1.0, 1.0, 1.0, 1.0, 1.0, 1.0, 1.0, 1.0, 1.0, 1.0, 1.0, 1.0, 1.0, 1.0, 1.0, 1.0, 1.0, 1.0, 1.0, 1.0, 1.0, 1.0, 1.0, 1.0, 1.0, 1.0, 1.0, 1.0, 1.0, 1.0, 1.0, 1.0, 1.0, 1.0, 1.0, 1.0, 1.0, 1.0, 1.0, 1.0, 1.0, 1.0, 1.0, 1.0, 1.0, 1.0, 1.0, 1.0, 1.0, 1.0, 1.0, 1.0, 1.0, 1.0, 1.0, 1.0, 1.0, 1.0, 1.0, 1.0, 1.0, 1.0, 1.0, 1.0, 1.0, 1.0, 1.0, 1.0, 1.0, 1.0, 1.0, 1.0, 1.0, 1.0, 1.0, 1.0, 1.0, 1.0, 1.0, 1.0, 1.0, 1.0, 1.0, 1.0, 1.0, 1.0, 1.0, 1.0, 1.0, 1.0, 1.0, 1.0, 1.0, 1.0, 1.0, 1.0, 1.0, 1.0, 1.0, 1.0, 1.0, 1.0, 1.0, 1.0, 1.0, 1.0, 1.0, 1.0, 1.0, 1.0, 1.0, 1.0, 1.0, 1.0, 1.0, 1.0, 1.0, 1.0, 1.0, 1.0, 1.0, 1.0, 1.0, 1.0, 1.0, 1.0, 1.0, 1.0, 1.0, 1.0, 1.0, 1.0, 1.0, 1.0, 1.0, 1.0, 1.0, 1.0, 1.0, 1.0, 1.0, 1.0, 1.0, 1.0, 1.0, 1.0, 1.0, 1.0, 1.0, 1.0, 1.0, 1.0, 1.0, 1.0, 1.0, 1.0, 1.0, 1.0, 1.0, 1.0, 1.0, 1.0, 1.0, 1.0, 1.0, 1.0, 1.0, 1.0, 1.0, 1.0, 1.0, 1.0, 1.0, 1.0, 1.0, 1.0, 1.0, 1.0, 1.0, 1.0, 1.0, 1.0, 1.0, 1.0, 1.0, 1.0, 1.0, 1.0, 1.0, 1.0, 1.0, 1.0, 1.0, 1.0, 1.0, 1.0, 1.0, 1.0, 1.0, 1.0, 1.0, 1.0, 1.0, 1.0, 1.0, 1.0, 1.0, 1.0, 1.0, 1.0, 1.0, 1.0, 1.0, 1.0, 1.0, 1.0, 1.0, 1.0, 1.0, 1.0, 1.0, 1.0, 1.0, 1.0, 1.0, 1.0, 1.0, 1.0, 1.0, 1.0, 1.0, 1.0, 1.0, 1.0, 1.0, 1.0, 1.0, 1.0, 1.0, 1.0, 1.0, 1.0, 1.0, 1.0, 1.0, 1.0, 1.0, 1.0, 1.0, 1.0, 1.0, 1.0, 1.0, 1.0, 1.0, 1.0, 1.0, 1.0, 1.0, 1.0, 1.0, 1.0, 1.0, 1.0, 1.0, 1.0, 1.0, 1.0, 1.0, 1.0, 1.0, 1.0, 1.0, 1.0, 1.0, 1.0, 1.0, 1.0, 1.0, 1.0, 1.0, 1.0, 1.0, 1.0, 1.0, 1.0, 1.0, 1.0, 1.0, 1.0, 1.0, 1.0, 1.0, 1.0, 1.0, 1.0, 1.0, 1.0, 1.0, 1.0, 1.0, 1.0, 1.0, 1.0, 1.0, 1.0, 1.0, 1.0, 1.0, 1.0, 1.0, 1.0, 1.0])
_ca = me_plane_007.color_attributes.new('Attribute.001', 'BYTE_COLOR', 'CORNER')
_ca.data.foreach_set('color', [1.0, 1.0, 1.0, 1.0, 1.0, 1.0, 1.0, 1.0, 1.0, 1.0, 1.0, 1.0, 1.0, 1.0, 1.0, 1.0, 1.0, 1.0, 1.0, 1.0, 1.0, 1.0, 1.0, 1.0, 1.0, 1.0, 1.0, 1.0, 1.0, 1.0, 1.0, 1.0, 1.0, 1.0, 1.0, 1.0, 1.0, 1.0, 1.0, 1.0, 1.0, 1.0, 1.0, 1.0, 1.0, 1.0, 1.0, 1.0, 1.0, 1.0, 1.0, 1.0, 1.0, 1.0, 1.0, 1.0, 1.0, 1.0, 1.0, 1.0, 1.0, 1.0, 1.0, 1.0, 1.0, 1.0, 1.0, 1.0, 1.0, 1.0, 1.0, 1.0, 1.0, 1.0, 1.0, 1.0, 1.0, 1.0, 1.0, 1.0, 1.0, 1.0, 1.0, 1.0, 1.0, 1.0, 1.0, 1.0, 1.0, 1.0, 1.0, 1.0, 1.0, 1.0, 1.0, 1.0, 1.0, 1.0, 1.0, 1.0, 1.0, 1.0, 1.0, 1.0, 1.0, 1.0, 1.0, 1.0, 1.0, 1.0, 1.0, 1.0, 1.0, 1.0, 1.0, 1.0, 1.0, 1.0, 1.0, 1.0, 1.0, 1.0, 1.0, 1.0, 1.0, 1.0, 1.0, 1.0, 1.0, 1.0, 1.0, 1.0, 1.0, 1.0, 1.0, 1.0, 1.0, 1.0, 1.0, 1.0, 1.0, 1.0, 1.0, 1.0, 1.0, 1.0, 1.0, 1.0, 1.0, 1.0, 1.0, 1.0, 1.0, 1.0, 1.0, 1.0, 1.0, 1.0, 1.0, 1.0, 1.0, 1.0, 1.0, 1.0, 1.0, 1.0, 1.0, 1.0, 1.0, 1.0, 1.0, 1.0, 1.0, 1.0, 1.0, 1.0, 1.0, 1.0, 1.0, 1.0, 1.0, 1.0, 1.0, 1.0, 1.0, 1.0, 1.0, 1.0, 1.0, 1.0, 1.0, 1.0, 1.0, 1.0, 1.0, 1.0, 1.0, 1.0, 1.0, 1.0, 1.0, 1.0, 1.0, 1.0, 1.0, 1.0, 1.0, 1.0, 1.0, 1.0, 1.0, 1.0, 1.0, 1.0, 1.0, 1.0, 1.0, 1.0, 1.0, 1.0, 1.0, 1.0, 1.0, 1.0, 1.0, 1.0, 1.0, 1.0, 1.0, 1.0, 1.0, 1.0, 1.0, 1.0, 1.0, 1.0, 1.0, 1.0, 1.0, 1.0, 1.0, 1.0, 1.0, 1.0, 1.0, 1.0, 1.0, 1.0, 1.0, 1.0, 1.0, 1.0, 1.0, 1.0, 1.0, 1.0, 1.0, 1.0, 1.0, 1.0, 1.0, 1.0, 1.0, 1.0, 1.0, 1.0, 1.0, 1.0, 1.0, 1.0, 1.0, 1.0, 1.0, 1.0, 1.0, 1.0, 1.0, 1.0, 1.0, 1.0, 1.0, 1.0, 1.0, 1.0, 1.0, 1.0, 1.0, 1.0, 1.0, 1.0, 1.0, 1.0, 1.0, 1.0, 1.0, 1.0, 1.0, 1.0, 1.0, 1.0, 1.0, 1.0, 1.0, 1.0, 1.0, 1.0, 1.0, 1.0, 1.0, 1.0, 1.0, 1.0, 1.0, 1.0, 1.0, 1.0, 1.0, 1.0, 1.0, 1.0, 1.0, 1.0, 1.0, 1.0, 1.0, 1.0, 1.0, 1.0, 1.0, 1.0, 1.0, 1.0, 1.0, 1.0, 1.0, 1.0, 1.0, 1.0, 1.0, 1.0, 1.0, 1.0, 1.0, 1.0, 1.0, 1.0, 1.0, 1.0, 1.0, 1.0, 1.0, 1.0, 1.0, 1.0, 1.0, 1.0, 1.0, 1.0, 1.0, 1.0, 1.0, 1.0, 1.0, 1.0, 1.0, 1.0, 1.0, 1.0, 1.0, 1.0, 1.0, 1.0, 1.0, 1.0, 1.0, 1.0, 1.0, 1.0, 1.0, 1.0, 1.0, 1.0, 1.0, 1.0, 1.0, 1.0, 1.0, 1.0, 1.0, 1.0, 1.0, 1.0, 1.0, 1.0, 1.0, 1.0, 1.0, 1.0, 1.0, 1.0, 1.0, 1.0, 1.0, 1.0, 1.0, 1.0, 1.0, 1.0, 1.0, 1.0, 1.0, 1.0, 1.0, 1.0, 1.0, 1.0, 1.0, 1.0, 1.0, 1.0, 1.0, 1.0, 1.0, 1.0, 1.0, 1.0, 1.0, 1.0, 1.0, 1.0, 1.0, 1.0, 1.0, 1.0, 1.0, 1.0, 1.0, 1.0, 1.0, 1.0, 1.0, 1.0, 1.0, 1.0, 1.0, 1.0, 1.0, 1.0, 1.0, 1.0, 1.0, 1.0, 1.0, 1.0, 1.0, 1.0, 1.0, 1.0, 1.0, 1.0, 1.0, 1.0, 1.0, 1.0, 1.0, 1.0, 1.0, 1.0, 1.0, 1.0, 1.0, 1.0, 1.0, 1.0, 1.0, 1.0, 1.0, 1.0, 1.0, 1.0, 1.0, 1.0, 1.0, 1.0, 1.0, 1.0, 1.0, 1.0, 1.0, 1.0, 1.0, 1.0, 1.0, 1.0, 1.0, 1.0, 1.0, 1.0, 1.0, 1.0, 1.0, 1.0, 1.0, 1.0, 1.0, 1.0, 1.0, 1.0, 1.0, 1.0, 1.0, 1.0, 1.0, 1.0, 1.0, 1.0, 1.0, 1.0, 1.0, 1.0, 1.0, 1.0, 1.0, 1.0, 1.0, 1.0, 1.0, 1.0, 1.0, 1.0, 1.0, 1.0, 1.0, 1.0, 1.0, 1.0, 1.0, 1.0, 1.0, 1.0, 1.0, 1.0, 1.0, 1.0, 1.0, 1.0, 1.0, 1.0, 1.0, 1.0, 1.0, 1.0, 1.0, 1.0, 1.0, 1.0, 1.0, 1.0, 1.0, 1.0, 1.0, 1.0, 1.0, 1.0, 1.0, 1.0, 1.0, 1.0, 1.0, 1.0, 1.0, 1.0, 1.0, 1.0, 1.0, 1.0, 1.0, 1.0, 1.0, 1.0, 1.0, 1.0, 1.0, 1.0, 1.0, 1.0, 1.0, 1.0, 1.0, 1.0, 1.0, 1.0, 1.0, 1.0, 1.0, 1.0, 1.0, 1.0, 1.0, 1.0, 1.0, 1.0, 1.0, 1.0, 1.0, 1.0, 1.0, 1.0, 1.0, 1.0, 1.0, 1.0, 1.0, 1.0, 1.0, 1.0, 1.0, 1.0, 1.0, 1.0, 1.0, 1.0, 1.0, 1.0, 1.0, 1.0, 1.0, 1.0, 1.0, 1.0, 1.0, 1.0, 1.0, 1.0, 1.0, 1.0, 1.0, 1.0, 1.0, 1.0, 1.0, 1.0, 1.0, 1.0, 1.0, 1.0, 1.0, 1.0, 1.0, 1.0, 1.0, 1.0, 1.0, 1.0, 1.0, 1.0, 1.0, 1.0, 1.0, 1.0, 1.0, 1.0, 1.0, 1.0, 1.0, 1.0, 1.0, 1.0, 1.0, 1.0, 1.0, 1.0, 1.0, 1.0, 1.0, 1.0, 1.0, 1.0, 1.0, 1.0, 1.0, 1.0, 1.0, 1.0, 1.0, 1.0, 1.0, 1.0, 1.0, 1.0, 1.0, 1.0, 1.0, 1.0, 1.0, 1.0, 1.0, 1.0, 1.0, 1.0, 1.0, 1.0, 1.0, 1.0, 1.0, 1.0, 1.0, 1.0, 1.0, 1.0, 1.0, 1.0, 1.0, 1.0, 1.0, 1.0, 1.0, 1.0, 1.0, 1.0, 1.0, 1.0, 1.0, 1.0, 1.0, 1.0, 1.0, 1.0, 1.0, 1.0, 1.0, 1.0, 1.0, 1.0, 1.0, 1.0, 1.0, 1.0, 1.0, 1.0, 1.0, 1.0, 1.0, 1.0, 1.0, 1.0, 1.0, 1.0, 1.0, 1.0, 1.0, 1.0, 1.0, 1.0, 1.0, 1.0, 1.0, 1.0, 1.0, 1.0, 1.0, 1.0, 1.0, 1.0, 1.0, 1.0, 1.0, 1.0, 1.0, 1.0, 1.0, 1.0, 1.0, 1.0, 1.0, 1.0, 1.0, 1.0, 1.0, 1.0, 1.0, 1.0, 1.0, 1.0, 1.0, 1.0, 1.0, 1.0, 1.0, 1.0, 1.0, 1.0, 1.0, 1.0, 1.0, 1.0, 1.0, 1.0, 1.0, 1.0, 1.0, 1.0, 1.0, 1.0, 1.0, 1.0, 1.0, 1.0, 1.0, 1.0, 1.0, 1.0, 1.0, 1.0, 1.0, 1.0, 1.0, 1.0, 1.0, 1.0, 1.0, 1.0, 1.0, 1.0, 1.0, 1.0, 1.0, 1.0, 1.0, 1.0, 1.0, 1.0, 1.0, 1.0, 1.0, 1.0, 1.0, 1.0, 1.0, 1.0, 1.0, 1.0, 1.0, 1.0, 1.0, 1.0, 1.0, 1.0, 1.0, 1.0, 1.0, 1.0, 1.0, 1.0, 1.0, 1.0, 1.0, 1.0, 1.0, 1.0, 1.0, 1.0, 1.0, 1.0, 1.0, 1.0, 1.0, 1.0, 1.0, 1.0, 1.0, 1.0, 1.0, 1.0, 1.0, 1.0, 1.0, 1.0, 1.0, 1.0, 1.0, 1.0, 1.0, 1.0, 1.0, 1.0, 1.0, 1.0, 1.0, 1.0, 1.0, 1.0, 1.0, 1.0, 1.0, 1.0, 1.0, 1.0, 1.0, 1.0, 1.0, 1.0, 1.0, 1.0, 1.0, 1.0, 1.0, 1.0, 1.0, 1.0, 1.0, 1.0, 1.0, 1.0, 1.0, 1.0, 1.0, 1.0, 1.0, 1.0, 1.0, 1.0, 1.0, 1.0, 1.0, 1.0, 1.0, 1.0, 1.0, 1.0, 1.0, 1.0, 1.0, 1.0, 1.0, 1.0, 1.0, 1.0, 1.0, 1.0, 1.0, 1.0, 1.0, 1.0, 1.0, 1.0, 1.0, 1.0, 1.0, 1.0, 1.0, 1.0, 1.0, 1.0, 1.0, 1.0, 1.0, 1.0, 1.0, 1.0, 1.0, 1.0, 1.0, 1.0, 1.0, 1.0, 1.0, 1.0, 1.0, 1.0, 1.0, 1.0, 1.0, 1.0, 1.0, 1.0, 1.0, 1.0, 1.0, 1.0, 1.0, 1.0, 1.0, 1.0, 1.0, 1.0, 1.0, 1.0, 1.0, 1.0, 1.0, 1.0, 1.0, 1.0, 1.0, 1.0, 1.0, 1.0, 1.0, 1.0, 1.0, 1.0, 1.0, 1.0, 1.0, 1.0, 1.0, 1.0, 1.0, 1.0, 1.0, 1.0, 1.0, 1.0, 1.0, 1.0, 1.0, 1.0, 1.0, 1.0, 1.0, 1.0, 1.0, 1.0, 1.0, 1.0, 1.0, 1.0, 1.0, 1.0, 1.0, 1.0, 1.0, 1.0, 1.0, 1.0, 1.0, 1.0, 1.0, 1.0, 1.0, 1.0, 1.0, 1.0, 1.0, 1.0, 1.0, 1.0, 1.0, 1.0, 1.0, 1.0, 1.0, 1.0, 1.0, 1.0, 1.0, 1.0, 1.0, 1.0, 1.0, 1.0, 1.0, 1.0, 1.0, 1.0, 1.0, 1.0, 1.0, 1.0, 1.0, 1.0, 1.0, 1.0, 1.0, 1.0, 1.0, 1.0, 1.0, 1.0, 1.0, 1.0, 1.0, 1.0, 1.0, 1.0, 1.0, 1.0, 1.0, 1.0, 1.0, 1.0, 1.0, 1.0, 1.0, 1.0, 1.0, 1.0, 1.0, 1.0, 1.0, 1.0, 1.0, 1.0, 1.0, 1.0, 1.0, 1.0, 1.0, 1.0, 1.0, 1.0, 1.0, 1.0, 1.0, 1.0, 1.0, 1.0, 1.0, 1.0, 1.0, 1.0, 1.0, 1.0, 1.0, 1.0, 1.0, 1.0, 1.0, 1.0, 1.0, 1.0, 1.0, 1.0, 1.0, 1.0, 1.0, 1.0, 1.0, 1.0, 1.0, 1.0, 1.0, 1.0, 1.0, 1.0, 1.0, 1.0, 1.0, 1.0, 1.0, 1.0, 1.0, 1.0, 1.0, 1.0, 1.0, 1.0, 1.0, 1.0, 1.0, 1.0, 1.0, 1.0, 1.0, 1.0, 1.0, 1.0, 1.0, 1.0, 1.0, 1.0, 1.0, 1.0, 1.0, 1.0, 1.0, 1.0, 1.0, 1.0, 1.0, 1.0, 1.0, 1.0, 1.0, 1.0, 1.0, 1.0, 1.0, 1.0, 1.0, 1.0, 1.0, 1.0, 1.0, 1.0, 1.0, 1.0, 1.0, 1.0, 1.0, 1.0, 1.0, 1.0, 1.0, 1.0, 1.0, 1.0, 1.0, 1.0, 1.0, 1.0, 1.0, 1.0, 1.0, 1.0, 1.0, 1.0, 1.0, 1.0, 1.0, 1.0, 1.0, 1.0, 1.0, 1.0, 1.0, 1.0, 1.0, 1.0, 1.0, 1.0, 1.0, 1.0, 1.0, 1.0, 1.0, 1.0, 1.0, 1.0, 1.0, 1.0, 1.0, 1.0, 1.0, 1.0, 1.0, 1.0, 1.0, 1.0, 1.0, 1.0, 1.0, 1.0, 1.0, 1.0, 1.0, 1.0, 1.0, 1.0, 1.0, 1.0, 1.0, 1.0, 1.0, 1.0, 1.0, 1.0, 1.0, 1.0, 1.0, 1.0, 1.0, 1.0, 1.0, 1.0, 1.0, 1.0, 1.0, 1.0, 1.0, 1.0, 1.0, 1.0, 1.0, 1.0, 1.0, 1.0, 1.0, 1.0, 1.0, 1.0, 1.0, 1.0, 1.0, 1.0, 1.0, 1.0, 1.0, 1.0, 1.0, 1.0, 1.0, 1.0, 1.0, 1.0, 1.0, 1.0, 1.0, 1.0, 1.0, 1.0, 1.0, 1.0, 1.0, 1.0, 1.0, 1.0, 1.0, 1.0, 1.0, 1.0, 1.0, 1.0, 1.0, 1.0, 1.0, 1.0, 1.0, 1.0, 1.0, 1.0, 1.0, 1.0, 1.0, 1.0, 1.0, 1.0, 1.0, 1.0, 1.0, 1.0, 1.0, 1.0, 1.0, 1.0, 1.0, 1.0, 1.0, 1.0, 1.0, 1.0, 1.0, 1.0, 1.0, 1.0, 1.0, 1.0, 1.0, 1.0, 1.0, 1.0, 1.0, 1.0, 1.0, 1.0, 1.0, 1.0, 1.0, 1.0, 1.0, 1.0, 1.0, 1.0, 1.0, 1.0, 1.0, 1.0, 1.0, 1.0, 1.0, 1.0, 1.0, 1.0, 1.0, 1.0, 1.0, 1.0, 1.0, 1.0, 1.0, 1.0, 1.0, 1.0, 1.0, 1.0, 1.0, 1.0, 1.0, 1.0, 1.0, 1.0, 1.0, 1.0, 1.0, 1.0, 1.0, 1.0, 1.0, 1.0, 1.0, 1.0, 1.0, 1.0, 1.0, 1.0, 1.0, 1.0, 1.0, 1.0, 1.0, 1.0, 1.0, 1.0, 1.0, 1.0, 1.0, 1.0, 1.0, 1.0, 1.0, 1.0, 1.0, 1.0, 1.0, 1.0, 1.0, 1.0, 1.0, 1.0, 1.0, 1.0, 1.0, 1.0, 1.0, 1.0, 1.0, 1.0, 1.0, 1.0, 1.0, 1.0, 1.0, 1.0, 1.0, 1.0, 1.0, 1.0, 1.0, 1.0, 1.0, 1.0, 1.0, 1.0, 1.0, 1.0, 1.0, 1.0, 1.0, 1.0, 1.0, 1.0, 1.0, 1.0, 1.0, 1.0, 1.0, 1.0, 1.0, 1.0, 1.0, 1.0, 1.0, 1.0, 1.0, 1.0, 1.0, 1.0, 1.0, 1.0, 1.0, 1.0, 1.0, 1.0, 1.0, 1.0, 1.0, 1.0, 1.0, 1.0, 1.0, 1.0, 1.0, 1.0, 1.0, 1.0, 1.0, 1.0, 1.0, 1.0, 1.0, 1.0, 1.0, 1.0, 1.0, 1.0, 1.0, 1.0, 1.0, 1.0, 1.0, 1.0, 1.0, 1.0, 1.0, 1.0, 1.0, 1.0, 1.0, 1.0, 1.0, 1.0, 1.0, 1.0, 1.0, 1.0, 1.0, 1.0, 1.0, 1.0, 1.0, 1.0, 1.0, 1.0, 1.0, 1.0, 1.0, 1.0, 1.0, 1.0, 1.0, 1.0, 1.0, 1.0, 1.0, 1.0, 1.0, 1.0, 1.0, 1.0, 1.0, 1.0, 1.0, 1.0, 1.0, 1.0, 1.0, 1.0, 1.0, 1.0, 1.0, 1.0, 1.0, 1.0, 1.0, 1.0, 1.0, 1.0, 1.0, 1.0, 1.0, 1.0, 1.0, 1.0, 1.0, 1.0, 1.0, 1.0, 1.0, 1.0, 1.0, 1.0, 1.0, 1.0, 1.0, 1.0, 1.0, 1.0, 1.0, 1.0, 1.0, 1.0, 1.0, 1.0, 1.0, 1.0, 1.0, 1.0, 1.0, 1.0, 1.0, 1.0, 1.0, 1.0, 1.0, 1.0, 1.0, 1.0, 1.0, 1.0, 1.0, 1.0, 1.0, 1.0, 1.0, 1.0, 1.0, 1.0, 1.0, 1.0, 1.0, 1.0, 1.0, 1.0, 1.0, 1.0, 1.0, 1.0, 1.0, 1.0, 1.0, 1.0, 1.0, 1.0, 1.0, 1.0, 1.0, 1.0, 1.0, 1.0, 1.0, 1.0, 1.0, 1.0, 1.0, 1.0, 1.0, 1.0, 1.0, 1.0, 1.0, 1.0, 1.0, 1.0, 1.0, 1.0, 1.0, 1.0, 1.0, 1.0, 1.0, 1.0, 1.0, 1.0, 1.0, 1.0, 1.0, 1.0, 1.0, 1.0, 1.0, 1.0, 1.0, 1.0, 1.0, 1.0, 1.0, 1.0, 1.0, 1.0, 1.0, 1.0, 1.0, 1.0, 1.0, 1.0, 1.0, 1.0, 1.0, 1.0, 1.0, 1.0, 1.0, 1.0, 1.0, 1.0, 1.0, 1.0, 1.0, 1.0, 1.0, 1.0, 1.0, 1.0, 1.0, 1.0, 1.0, 1.0, 1.0, 1.0, 1.0, 1.0, 1.0, 1.0, 1.0, 1.0, 1.0, 1.0, 1.0, 1.0, 1.0, 1.0, 1.0, 1.0, 1.0, 1.0, 1.0, 1.0, 1.0, 1.0, 1.0, 1.0, 1.0, 1.0, 1.0, 1.0, 1.0, 1.0, 1.0, 1.0, 1.0, 1.0, 1.0, 1.0, 1.0, 1.0, 1.0, 1.0, 1.0, 1.0, 1.0, 1.0, 1.0, 1.0, 1.0, 1.0, 1.0, 1.0, 1.0, 1.0, 1.0, 1.0, 1.0, 1.0, 1.0, 1.0, 1.0, 1.0, 1.0, 1.0, 1.0, 1.0, 1.0, 1.0, 1.0, 1.0, 1.0, 1.0, 1.0, 1.0, 1.0, 1.0, 1.0, 1.0, 1.0, 1.0, 1.0, 1.0, 1.0, 1.0, 1.0, 1.0, 1.0, 1.0, 1.0, 1.0, 1.0, 1.0, 1.0, 1.0, 1.0, 1.0, 1.0, 1.0, 1.0, 1.0, 1.0, 1.0, 1.0, 1.0, 1.0, 1.0, 1.0, 1.0, 1.0, 1.0, 1.0, 1.0, 1.0, 1.0, 1.0, 1.0, 1.0, 1.0, 1.0, 1.0, 1.0, 1.0, 1.0, 1.0, 1.0, 1.0, 1.0, 1.0, 1.0, 1.0, 1.0, 1.0, 1.0, 1.0, 1.0, 1.0, 1.0, 1.0, 1.0, 1.0, 1.0, 1.0, 1.0, 1.0, 1.0, 1.0, 1.0, 1.0, 1.0, 1.0, 1.0, 1.0, 1.0, 1.0, 1.0, 1.0, 1.0, 1.0, 1.0, 1.0, 1.0, 1.0, 1.0, 1.0, 1.0, 1.0, 1.0, 1.0, 1.0, 1.0, 1.0, 1.0, 1.0, 1.0, 1.0, 1.0, 1.0, 1.0, 1.0, 1.0, 1.0, 1.0, 1.0, 1.0, 1.0, 1.0, 1.0, 1.0, 1.0, 1.0, 1.0, 1.0, 1.0, 1.0, 1.0, 1.0, 1.0, 1.0, 1.0, 1.0, 1.0, 1.0, 1.0, 1.0, 1.0, 1.0, 1.0, 1.0, 1.0, 1.0, 1.0, 1.0, 1.0, 1.0, 1.0, 1.0, 1.0, 1.0, 1.0, 1.0, 1.0, 1.0, 1.0, 1.0, 1.0, 1.0, 1.0, 1.0, 1.0, 1.0, 1.0, 1.0, 1.0, 1.0, 1.0, 1.0, 1.0, 1.0, 1.0, 1.0, 1.0, 1.0, 1.0, 1.0, 1.0, 1.0, 1.0, 1.0, 1.0, 1.0, 1.0, 1.0, 1.0, 1.0, 1.0, 1.0, 1.0, 1.0, 1.0, 1.0, 1.0, 1.0, 1.0, 1.0, 1.0, 1.0, 1.0, 1.0, 1.0, 1.0, 1.0, 1.0, 1.0, 1.0, 1.0, 1.0, 1.0, 1.0, 1.0, 1.0, 1.0, 1.0, 1.0, 1.0, 1.0, 1.0, 1.0, 1.0, 1.0, 1.0, 1.0, 1.0, 1.0, 1.0, 1.0, 1.0, 1.0, 1.0, 1.0, 1.0, 1.0, 1.0, 1.0, 1.0, 1.0, 1.0, 1.0, 1.0, 1.0, 1.0, 1.0, 1.0, 1.0, 1.0, 1.0, 1.0, 1.0, 1.0, 1.0, 1.0, 1.0, 1.0, 1.0, 1.0, 1.0, 1.0, 1.0, 1.0, 1.0, 1.0, 1.0, 1.0, 1.0, 1.0, 1.0, 1.0, 1.0, 1.0, 1.0, 1.0, 1.0, 1.0, 1.0, 1.0, 1.0, 1.0, 1.0, 1.0, 1.0, 1.0, 1.0, 1.0, 1.0, 1.0, 1.0, 1.0, 1.0, 1.0, 1.0, 1.0, 1.0, 1.0, 1.0, 1.0, 1.0, 1.0, 1.0, 1.0, 1.0, 1.0, 1.0, 1.0, 1.0, 1.0, 1.0, 1.0, 1.0, 1.0, 1.0, 1.0, 1.0, 1.0, 1.0, 1.0, 1.0, 1.0, 1.0, 1.0, 1.0, 1.0, 1.0, 1.0, 1.0, 1.0, 1.0, 1.0, 1.0, 1.0, 1.0, 1.0, 1.0, 1.0, 1.0, 1.0, 1.0, 1.0, 1.0, 1.0, 1.0, 1.0, 1.0, 1.0, 1.0, 1.0, 1.0, 1.0, 1.0, 1.0, 1.0, 1.0, 1.0, 1.0, 1.0, 1.0, 1.0, 1.0, 1.0, 1.0, 1.0, 1.0, 1.0, 1.0, 1.0, 1.0, 1.0, 1.0, 1.0, 1.0, 1.0, 1.0, 1.0, 1.0, 1.0, 1.0, 1.0, 1.0, 1.0, 1.0, 1.0, 1.0, 1.0, 1.0, 1.0, 1.0, 1.0, 1.0, 1.0, 1.0, 1.0, 1.0, 1.0, 1.0, 1.0, 1.0, 1.0, 1.0, 1.0, 1.0, 1.0, 1.0, 1.0, 1.0, 1.0, 1.0, 1.0, 1.0, 1.0, 1.0, 1.0, 1.0, 1.0, 1.0, 1.0, 1.0, 1.0, 1.0, 1.0, 1.0, 1.0, 1.0, 1.0, 1.0, 1.0, 1.0, 1.0, 1.0, 1.0, 1.0, 1.0, 1.0, 1.0, 1.0, 1.0, 1.0, 1.0, 1.0, 1.0, 1.0, 1.0, 1.0, 1.0, 1.0, 1.0, 1.0, 1.0, 1.0, 1.0, 1.0, 1.0, 1.0, 1.0, 1.0, 1.0, 1.0, 1.0, 1.0, 1.0, 1.0, 1.0, 1.0, 1.0, 1.0, 1.0, 1.0, 1.0, 1.0, 1.0, 1.0, 1.0, 1.0, 1.0, 1.0, 1.0, 1.0, 1.0, 1.0, 1.0, 1.0, 1.0, 1.0, 1.0, 1.0, 1.0, 1.0, 1.0, 1.0, 1.0, 1.0, 1.0, 1.0, 1.0, 1.0, 1.0, 1.0, 1.0, 1.0, 1.0, 1.0, 1.0, 1.0, 1.0, 1.0, 1.0, 1.0, 1.0, 1.0, 1.0, 1.0, 1.0, 1.0, 1.0, 1.0, 1.0, 1.0, 1.0, 1.0, 1.0, 1.0, 1.0, 1.0, 1.0, 1.0, 1.0, 1.0, 1.0, 1.0, 1.0, 1.0, 1.0, 1.0, 1.0, 1.0, 1.0, 1.0, 1.0, 1.0, 1.0, 1.0, 1.0, 1.0, 1.0, 1.0, 1.0, 1.0, 1.0, 1.0, 1.0, 1.0, 1.0, 1.0, 1.0, 1.0, 1.0, 1.0, 1.0, 1.0, 1.0, 1.0, 1.0, 1.0, 1.0, 1.0, 1.0, 1.0, 1.0, 1.0, 1.0, 1.0, 1.0, 1.0, 1.0, 1.0, 1.0, 1.0, 1.0, 1.0, 1.0, 1.0, 1.0, 1.0, 1.0, 1.0, 1.0, 1.0, 1.0, 1.0, 1.0, 1.0, 1.0, 1.0, 1.0, 1.0, 1.0, 1.0, 1.0, 1.0, 1.0, 1.0, 1.0, 1.0, 1.0, 1.0, 1.0, 1.0, 1.0, 1.0, 1.0, 1.0, 1.0, 1.0, 1.0, 1.0, 1.0, 1.0, 1.0, 1.0, 1.0, 1.0, 1.0, 1.0, 1.0, 1.0, 1.0, 1.0, 1.0, 1.0, 1.0, 1.0, 1.0, 1.0, 1.0, 1.0, 1.0, 1.0, 1.0, 1.0, 1.0, 1.0, 1.0, 1.0, 1.0, 1.0, 1.0, 1.0, 1.0, 1.0, 1.0, 1.0, 1.0, 1.0, 1.0, 1.0, 1.0, 1.0, 1.0, 1.0, 1.0, 1.0, 1.0, 1.0, 1.0, 1.0, 1.0, 1.0, 1.0, 1.0, 1.0, 1.0, 1.0, 1.0, 1.0, 1.0, 1.0, 1.0, 1.0, 1.0, 1.0, 1.0, 1.0, 1.0, 1.0, 1.0, 1.0, 1.0, 1.0, 1.0, 1.0, 1.0, 1.0, 1.0, 1.0, 1.0, 1.0, 1.0, 1.0, 1.0, 1.0, 1.0, 1.0, 1.0, 1.0, 1.0, 1.0, 1.0, 1.0, 1.0, 1.0, 1.0, 1.0, 1.0, 1.0, 1.0, 1.0, 1.0, 1.0, 1.0, 1.0, 1.0, 1.0, 1.0, 1.0, 1.0, 1.0, 1.0, 1.0, 1.0, 1.0, 1.0, 1.0, 1.0, 1.0, 1.0, 1.0, 1.0, 1.0, 1.0, 1.0, 1.0, 1.0, 1.0, 1.0, 1.0, 1.0, 1.0, 1.0, 1.0, 1.0, 1.0, 1.0, 1.0, 1.0, 1.0, 1.0, 1.0, 1.0, 1.0, 1.0, 1.0, 1.0, 1.0, 1.0, 1.0, 1.0, 1.0, 1.0, 1.0, 1.0, 1.0, 1.0, 1.0, 1.0, 1.0, 1.0, 1.0, 1.0, 1.0, 1.0, 1.0, 1.0, 1.0, 1.0, 1.0, 1.0, 1.0, 1.0, 1.0, 1.0, 1.0, 1.0, 1.0, 1.0, 1.0, 1.0, 1.0, 1.0, 1.0, 1.0, 1.0, 1.0, 1.0, 1.0, 1.0, 1.0, 1.0, 1.0, 1.0, 1.0, 1.0, 1.0, 1.0, 1.0, 1.0, 1.0, 1.0, 1.0, 1.0, 1.0, 1.0, 1.0, 1.0, 1.0, 1.0, 1.0, 1.0, 1.0, 1.0, 1.0, 1.0, 1.0, 1.0, 1.0, 1.0, 1.0, 1.0, 1.0, 1.0, 1.0, 1.0, 1.0, 1.0, 1.0, 1.0, 1.0, 1.0, 1.0, 1.0, 1.0, 1.0, 1.0, 1.0, 1.0, 1.0, 1.0, 1.0, 1.0, 1.0, 1.0, 1.0, 1.0, 1.0, 1.0, 1.0, 1.0, 1.0, 1.0, 1.0, 1.0, 1.0, 1.0, 1.0, 1.0, 1.0, 1.0, 1.0, 1.0, 1.0, 1.0, 1.0, 1.0, 1.0, 1.0, 1.0, 1.0, 1.0, 1.0, 1.0, 1.0, 1.0, 1.0, 1.0, 1.0, 1.0, 1.0, 1.0, 1.0, 1.0, 1.0, 1.0, 1.0, 1.0, 1.0, 1.0, 1.0, 1.0, 1.0, 1.0, 1.0, 1.0, 1.0, 1.0, 1.0, 1.0, 1.0, 1.0, 1.0, 1.0, 1.0, 1.0, 1.0, 1.0, 1.0, 1.0, 1.0, 1.0, 1.0, 1.0, 1.0, 1.0, 1.0, 1.0, 1.0, 1.0, 1.0, 1.0, 1.0, 1.0, 1.0, 1.0, 1.0, 1.0, 1.0, 1.0, 1.0, 1.0, 1.0, 1.0, 1.0, 1.0, 1.0, 1.0, 1.0, 1.0, 1.0, 1.0, 1.0, 1.0, 1.0, 1.0, 1.0, 1.0, 1.0, 1.0, 1.0, 1.0, 1.0, 1.0, 1.0, 1.0, 1.0, 1.0, 1.0, 1.0, 1.0, 1.0, 1.0, 1.0, 1.0, 1.0, 1.0, 1.0, 1.0, 1.0, 1.0, 1.0, 1.0, 1.0, 1.0, 1.0, 1.0, 1.0, 1.0, 1.0, 1.0, 1.0, 1.0, 1.0, 1.0, 1.0, 1.0, 1.0, 1.0, 1.0, 1.0, 1.0, 1.0, 1.0, 1.0, 1.0, 1.0, 1.0, 1.0, 1.0, 1.0, 1.0, 1.0, 1.0, 1.0, 1.0, 1.0, 1.0, 1.0, 1.0, 1.0, 1.0, 1.0, 1.0, 1.0, 1.0, 1.0, 1.0, 1.0, 1.0, 1.0, 1.0, 1.0, 1.0, 1.0, 1.0, 1.0, 1.0, 1.0, 1.0, 1.0, 1.0, 1.0, 1.0, 1.0, 1.0, 1.0, 1.0, 1.0, 1.0, 1.0, 1.0, 1.0, 1.0, 1.0, 1.0, 1.0, 1.0, 1.0, 1.0, 1.0, 1.0, 1.0, 1.0, 1.0, 1.0, 1.0, 1.0, 1.0, 1.0, 1.0, 1.0, 1.0, 1.0, 1.0, 1.0, 1.0, 1.0, 1.0, 1.0, 1.0, 1.0, 1.0, 1.0, 1.0, 1.0, 1.0, 1.0, 1.0, 1.0, 1.0, 1.0, 1.0, 1.0, 1.0, 1.0, 1.0, 1.0, 1.0, 1.0, 1.0, 1.0, 1.0, 1.0, 1.0, 1.0, 1.0, 1.0, 1.0, 1.0, 1.0, 1.0, 1.0, 1.0, 1.0, 1.0, 1.0, 1.0, 1.0, 1.0, 1.0, 1.0, 1.0, 1.0, 1.0, 1.0, 1.0, 1.0, 1.0, 1.0, 1.0, 1.0, 1.0, 1.0, 1.0, 1.0, 1.0, 1.0, 1.0, 1.0, 1.0, 1.0, 1.0, 1.0, 1.0, 1.0, 1.0, 1.0, 1.0, 1.0, 1.0, 1.0, 1.0, 1.0, 1.0, 1.0, 1.0, 1.0, 1.0, 1.0, 1.0, 1.0, 1.0, 1.0, 1.0, 1.0, 1.0, 1.0, 1.0, 1.0, 1.0, 1.0, 1.0, 1.0, 1.0, 1.0, 1.0, 1.0, 1.0, 1.0, 1.0, 1.0, 1.0, 1.0, 1.0, 1.0, 1.0, 1.0, 1.0, 1.0, 1.0, 1.0, 1.0, 1.0, 1.0, 1.0, 1.0, 1.0, 1.0, 1.0, 1.0, 1.0, 1.0, 1.0, 1.0, 1.0, 1.0, 1.0, 1.0, 1.0, 1.0, 1.0, 1.0, 1.0, 1.0, 1.0, 1.0, 1.0, 1.0, 1.0, 1.0, 1.0, 1.0, 1.0, 1.0, 1.0, 1.0, 1.0, 1.0, 1.0, 1.0, 1.0, 1.0, 1.0, 1.0, 1.0, 1.0, 1.0, 1.0, 1.0, 1.0, 1.0, 1.0, 1.0, 1.0, 1.0, 1.0, 1.0, 1.0, 1.0, 1.0, 1.0, 1.0, 1.0, 1.0, 1.0, 1.0, 1.0, 1.0, 1.0, 1.0, 1.0, 1.0, 1.0, 1.0, 1.0, 1.0, 1.0, 1.0, 1.0, 1.0, 1.0, 1.0, 1.0, 1.0, 1.0, 1.0, 1.0, 1.0, 1.0, 1.0, 1.0, 1.0, 1.0, 1.0, 1.0, 1.0, 1.0, 1.0, 1.0, 1.0, 1.0, 1.0, 1.0, 1.0, 1.0, 1.0, 1.0, 1.0, 1.0, 1.0, 1.0, 1.0, 1.0, 1.0, 1.0, 1.0, 1.0, 1.0, 1.0, 1.0, 1.0, 1.0, 1.0, 1.0, 1.0, 1.0, 1.0, 1.0, 1.0, 1.0, 1.0, 1.0, 1.0, 1.0, 1.0, 1.0, 1.0, 1.0, 1.0, 1.0, 1.0, 1.0, 1.0, 1.0, 1.0, 1.0, 1.0, 1.0, 1.0, 1.0, 1.0, 1.0, 1.0, 1.0, 1.0, 1.0, 1.0, 1.0, 1.0, 1.0, 1.0, 1.0, 1.0, 1.0, 1.0, 1.0, 1.0, 1.0, 1.0, 1.0, 1.0, 1.0, 1.0, 1.0, 1.0, 1.0, 1.0, 1.0, 1.0, 1.0, 1.0, 1.0, 1.0, 1.0, 1.0, 1.0, 1.0, 1.0, 1.0, 1.0, 1.0, 1.0, 1.0, 1.0, 1.0, 1.0, 1.0, 1.0, 1.0, 1.0, 1.0, 1.0, 1.0, 1.0, 1.0, 1.0, 1.0, 1.0, 1.0, 1.0, 1.0, 1.0, 1.0, 1.0, 1.0, 1.0, 1.0, 1.0, 1.0, 1.0, 1.0, 1.0, 1.0, 1.0, 1.0, 1.0, 1.0, 1.0, 1.0, 1.0, 1.0, 1.0, 1.0, 1.0, 1.0, 1.0, 1.0, 1.0, 1.0, 1.0, 1.0, 1.0, 1.0, 1.0, 1.0, 1.0, 1.0, 1.0, 1.0, 1.0, 1.0, 1.0, 1.0, 1.0, 1.0, 1.0, 1.0, 1.0, 1.0, 1.0, 1.0, 1.0, 1.0, 1.0, 1.0, 1.0, 1.0, 1.0, 1.0, 1.0, 1.0, 1.0, 1.0, 1.0, 1.0, 1.0, 1.0, 1.0, 1.0, 1.0, 1.0, 1.0, 1.0, 1.0, 1.0, 1.0, 1.0, 1.0, 1.0, 1.0, 1.0, 1.0, 1.0, 1.0, 1.0, 1.0, 1.0, 1.0, 1.0, 1.0, 1.0, 1.0, 1.0, 1.0, 1.0, 1.0, 1.0, 1.0, 1.0, 1.0, 1.0, 1.0, 1.0, 1.0, 1.0, 1.0, 1.0, 1.0, 1.0, 1.0, 1.0, 1.0, 1.0, 1.0, 1.0, 1.0, 1.0, 1.0, 1.0, 1.0, 1.0, 1.0, 1.0, 1.0, 1.0, 1.0, 1.0, 1.0, 1.0, 1.0, 1.0, 1.0, 1.0, 1.0, 1.0, 1.0, 1.0, 1.0, 1.0, 1.0, 1.0, 1.0, 1.0, 1.0, 1.0, 1.0, 1.0, 1.0, 1.0, 1.0, 1.0, 1.0, 1.0, 1.0, 1.0, 1.0, 1.0, 1.0, 1.0, 1.0, 1.0, 1.0, 1.0, 1.0, 1.0, 1.0, 1.0, 1.0, 1.0, 1.0, 1.0, 1.0, 1.0, 1.0, 1.0, 1.0, 1.0, 1.0, 1.0, 1.0, 1.0, 1.0, 1.0, 1.0, 1.0, 1.0, 1.0, 1.0, 1.0, 1.0, 1.0, 1.0, 1.0, 1.0, 1.0, 1.0, 1.0, 1.0, 1.0, 1.0, 1.0, 1.0, 1.0, 1.0, 1.0, 1.0, 1.0, 1.0, 1.0, 1.0, 1.0, 1.0, 1.0, 1.0, 1.0, 1.0, 1.0, 1.0, 1.0, 1.0, 1.0, 1.0, 1.0, 1.0, 1.0, 1.0, 1.0, 1.0, 1.0, 1.0, 1.0, 1.0, 1.0, 1.0, 1.0, 1.0, 1.0, 1.0, 1.0, 1.0, 1.0, 1.0, 1.0, 1.0, 1.0, 1.0, 1.0, 1.0, 1.0, 1.0, 1.0, 1.0, 1.0, 1.0, 1.0, 1.0, 1.0, 1.0, 1.0, 1.0, 1.0, 1.0, 1.0, 1.0, 1.0, 1.0, 1.0, 1.0, 1.0, 1.0, 1.0, 1.0, 1.0, 1.0, 1.0, 1.0, 1.0, 1.0, 1.0, 1.0, 1.0, 1.0, 1.0, 1.0, 1.0, 1.0, 1.0, 1.0, 1.0, 1.0, 1.0, 1.0, 1.0, 1.0, 1.0, 1.0, 1.0, 1.0, 1.0, 1.0, 1.0, 1.0, 1.0, 1.0, 1.0, 1.0, 1.0, 1.0, 1.0, 1.0, 1.0, 1.0, 1.0, 1.0, 1.0, 1.0, 1.0, 1.0, 1.0, 1.0, 1.0, 1.0, 1.0, 1.0, 1.0, 1.0, 1.0, 1.0, 1.0, 1.0, 1.0, 1.0, 1.0, 1.0, 1.0, 1.0, 1.0, 1.0, 1.0, 1.0, 1.0, 1.0, 1.0, 1.0, 1.0, 1.0, 1.0, 1.0, 1.0, 1.0, 1.0, 1.0, 1.0, 1.0, 1.0, 1.0, 1.0, 1.0, 1.0, 1.0, 1.0, 1.0, 1.0, 1.0, 1.0, 1.0, 1.0, 1.0, 1.0, 1.0, 1.0, 1.0, 1.0, 1.0, 1.0, 1.0, 1.0, 1.0, 1.0, 1.0, 1.0, 1.0, 1.0, 1.0, 1.0, 1.0, 1.0, 1.0, 1.0, 1.0, 1.0, 1.0, 1.0, 1.0, 1.0, 1.0, 1.0, 1.0, 1.0, 1.0, 1.0, 1.0, 1.0, 1.0, 1.0, 1.0, 1.0, 1.0, 1.0, 1.0, 1.0, 1.0, 1.0, 1.0, 1.0, 1.0, 1.0, 1.0, 1.0, 1.0, 1.0, 1.0, 1.0, 1.0, 1.0, 1.0, 1.0])
me_plane_007.materials.append(mat_basepalette_001)
me_plane_007.materials.append(None)
me_plane_007.update()

# ---- objects
ob_bagofsand = bpy.data.objects.new('BagOfSand', me_plane_007)

# ---- transforms, parenting, visibility, modifiers, constraints
ob_bagofsand.location = (0.0, 0.0, 0.0)

# ---- collection membership
col_collection.objects.link(ob_bagofsand)

# ---- scene / render settings (as saved in the file)
scene.frame_start = 1; scene.frame_end = 250; scene.frame_set(18)
scene.render.engine = 'BLENDER_EEVEE_NEXT'
scene.cycles.sampling_pattern = 'TABULATED_SOBOL'
scene.view_settings.view_transform = 'Filmic'
bpy.context.view_layer.update()

# ---- added for rendering (the .blend has no active camera and no usable light): camera, sun
cam_auto = bpy.data.cameras.new('AutoCamera')
cam_auto.lens = 50.0
cam_auto.sensor_width = 36.0
cam_auto.clip_end = 1000.0
ob_auto_camera = bpy.data.objects.new('AutoCamera', cam_auto)
scene.collection.objects.link(ob_auto_camera)
ob_auto_camera.location = (0.707783, -0.827708, 0.720791)
ob_auto_camera.rotation_euler = (1.09748, -7.21219e-08, 0.694738)
scene.camera = ob_auto_camera
light_auto_sun = bpy.data.lights.new('AutoSun', 'SUN')
light_auto_sun.energy = 3.0
light_auto_sun.angle = 0.0523599
ob_auto_sun = bpy.data.objects.new('AutoSun', light_auto_sun)
scene.collection.objects.link(ob_auto_sun)
ob_auto_sun.rotation_euler = (0.872665, 0.174533, 0.523599)
bpy.context.view_layer.update()
